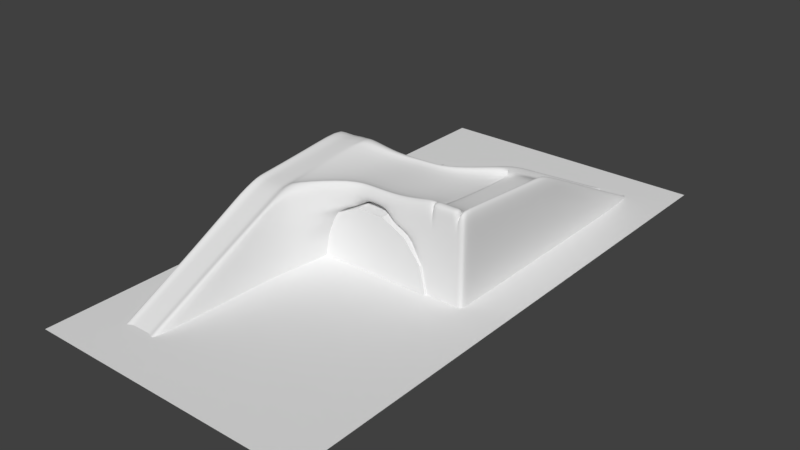 # Source: Obstacles.blend  (saved by Blender 2.79.0; exported with 4.5.12 LTS)
import bpy
from mathutils import Matrix  # noqa: F401  (used for matrix-valued properties, if any)

bpy.ops.wm.read_factory_settings(use_empty=True)
scene = bpy.context.scene
scene.name = 'Scene'

# ---- collections
col_collection_1 = bpy.data.collections.new('Collection 1'); scene.collection.children.link(col_collection_1)
col_collection_1.hide_render = True
col_collection_1.hide_viewport = True
col_collection_2 = bpy.data.collections.new('Collection 2'); scene.collection.children.link(col_collection_2)
col_collection_2.hide_render = True
col_collection_2.hide_viewport = True
col_collection_7 = bpy.data.collections.new('Collection 7'); scene.collection.children.link(col_collection_7)
col_collection_7.hide_render = True
col_collection_7.hide_viewport = True
col_collection_8 = bpy.data.collections.new('Collection 8'); scene.collection.children.link(col_collection_8)
col_collection_8.hide_render = True
col_collection_8.hide_viewport = True
col_collection_9 = bpy.data.collections.new('Collection 9'); scene.collection.children.link(col_collection_9)
col_collection_9.hide_render = True
col_collection_9.hide_viewport = True
col_collection_10 = bpy.data.collections.new('Collection 10'); scene.collection.children.link(col_collection_10)
col_collection_10.hide_render = True
col_collection_10.hide_viewport = True
col_collection_14 = bpy.data.collections.new('Collection 14'); scene.collection.children.link(col_collection_14)
col_collection_14.hide_render = True
col_collection_14.hide_viewport = True
col_collection_15 = bpy.data.collections.new('Collection 15'); scene.collection.children.link(col_collection_15)
col_collection_15.hide_render = True
col_collection_15.hide_viewport = True
col_collection_16 = bpy.data.collections.new('Collection 16'); scene.collection.children.link(col_collection_16)
col_collection_16.hide_render = True
col_collection_16.hide_viewport = True
col_collection_17 = bpy.data.collections.new('Collection 17'); scene.collection.children.link(col_collection_17)
col_collection_17.hide_render = True
col_collection_17.hide_viewport = True
col_collection_18 = bpy.data.collections.new('Collection 18'); scene.collection.children.link(col_collection_18)
col_collection_18.hide_render = True
col_collection_18.hide_viewport = True
col_collection_19 = bpy.data.collections.new('Collection 19'); scene.collection.children.link(col_collection_19)
col_collection_20 = bpy.data.collections.new('Collection 20'); scene.collection.children.link(col_collection_20)
col_collection_20.hide_render = True
col_collection_20.hide_viewport = True

# ---- materials (node trees are filled in below, after node groups)
mat_mazefloor = bpy.data.materials.new('MazeFloor')
mat_mazefloor.alpha_threshold = 0.0
mat_mazefloor.use_transparent_shadow = False
mat_mazefloor.roughness = 0.5
mat_mazedefault = bpy.data.materials.new('MazeDefault')
mat_mazedefault.alpha_threshold = 0.0
mat_mazedefault.use_transparent_shadow = False
mat_mazedefault.roughness = 0.5
mat_mazedefault.line_color = (0.0, 0.0, 0.0, 1.0)

# ---- material node trees

# ---- world
world_world = bpy.data.worlds.new('World'); scene.world = world_world
world_world.color = (0.05088, 0.05088, 0.05088)
world_world.use_sun_shadow = False
world_world.sun_shadow_jitter_overblur = 0.0
world_world.cycles.sampling_method = 'MANUAL'

# ---- meshes
me_floormesh_001 = bpy.data.meshes.new('FloorMESH.001')
me_floormesh_001.from_pydata([(3.5, 3.5, 1.0), (3.5, -3.5, 1.0), (-3.5, -3.5, 1.0), (-3.5, 3.5, 1.0)], [], [(0, 3, 2, 1)])
_uv = me_floormesh_001.uv_layers.new(name='UVMap')
_uv.uv.foreach_set('vector', [0.998, 0.002004, 0.002004, 0.002004, 0.002004, 0.998, 0.998, 0.998])
me_floormesh_001.materials.append(mat_mazefloor)
me_floormesh_001.use_remesh_preserve_volume = False
me_floormesh_001.use_remesh_preserve_attributes = False
me_floormesh_001.use_mirror_vertex_groups = False
me_floormesh_001.update()
me_walloutercornermesh_001 = bpy.data.meshes.new('WallOuterCornerMESH.001')
me_walloutercornermesh_001.from_pydata([(-1.0, -3.5, 1.0), (-1.0, -1.0, 1.0), (-1.293, -1.293, 1.029), (-1.293, -3.5, 1.029), (-1.574, -1.574, 1.114), (-1.574, -3.5, 1.114), (-2.386, -3.5, 1.926), (-2.386, -2.386, 1.926), (-2.471, -3.5, 2.207), (-2.471, -2.471, 2.207), (-2.247, -2.247, 1.667), (-2.247, -3.5, 1.667), (-1.833, -1.833, 1.253), (-2.061, -3.5, 1.439), (-1.833, -3.5, 1.253), (-3.5, -2.247, 1.667), (-2.061, -2.061, 1.439), (-3.5, -2.061, 1.439), (-3.5, -2.386, 1.926), (-3.5, -1.833, 1.253), (-3.5, -1.0, 1.0), (-3.5, -1.293, 1.029), (-3.5, -2.471, 2.207), (-3.5, -1.574, 1.114)], [], [(16, 10, 11, 13), (10, 7, 6, 11), (1, 2, 3, 0), (16, 13, 14, 12), (4, 12, 14, 5), (2, 4, 5, 3), (2, 1, 20, 21), (12, 4, 23, 19), (16, 12, 19, 17), (7, 10, 15, 18), (4, 2, 21, 23), (9, 7, 18, 22), (10, 16, 17, 15), (7, 9, 8, 6)])
_uv = me_walloutercornermesh_001.uv_layers.new(name='UVMap')
_uv.uv.foreach_set('vector', [0.9365, 0.876, 0.876, 0.876, 0.876, 0.999, 0.9365, 0.999, 0.749, 0.999, 0.749, 0.9385, 0.626, 0.9385, 0.626, 0.999, 0.9365, 0.001001, 0.876, 0.001001, 0.876, 0.249, 0.9365, 0.249, 0.501, 0.999, 0.624, 0.999, 0.624, 0.9385, 0.501, 0.9385, 0.999, 0.751, 0.9385, 0.751, 0.9385, 0.874, 0.999, 0.874, 0.624, 0.8115, 0.624, 0.751, 0.376, 0.751, 0.376, 0.8115, 0.624, 0.874, 0.624, 0.8135, 0.376, 0.8135, 0.376, 0.874, 0.999, 0.626, 0.9385, 0.626, 0.9385, 0.749, 0.999, 0.749, 0.499, 0.999, 0.499, 0.9385, 0.376, 0.9385, 0.376, 0.999, 0.999, 0.501, 0.9385, 0.501, 0.9385, 0.624, 0.999, 0.624, 0.9365, 0.251, 0.876, 0.251, 0.876, 0.499, 0.9365, 0.499, 0.374, 0.999, 0.374, 0.9385, 0.251, 0.9385, 0.251, 0.999, 0.999, 0.376, 0.9385, 0.376, 0.9385, 0.499, 0.999, 0.499, 0.249, 0.999, 0.249, 0.9385, 0.126, 0.9385, 0.126, 0.999])
me_walloutercornermesh_001.materials.append(mat_mazedefault)
me_walloutercornermesh_001.use_remesh_preserve_volume = False
me_walloutercornermesh_001.use_remesh_preserve_attributes = False
me_walloutercornermesh_001.use_mirror_vertex_groups = False
me_walloutercornermesh_001.update()
me_wallmesh_001 = bpy.data.meshes.new('WallMesh.001')
me_wallmesh_001.from_pydata([(-2.247, 3.5, 1.667), (-2.247, -3.5, 1.667), (-2.061, 3.5, 1.439), (-2.061, -3.5, 1.439), (-2.386, 3.5, 1.926), (-2.386, -3.5, 1.926), (-1.833, 3.5, 1.253), (-1.833, -3.5, 1.253), (-1.0, 3.5, 1.0), (-1.0, -3.5, 1.0), (-1.293, 3.5, 1.029), (-1.293, -3.5, 1.029), (-2.471, -3.5, 2.207), (-2.471, 3.5, 2.207), (-1.574, 3.5, 1.114), (-1.574, -3.5, 1.114)], [], [(10, 11, 9, 8), (6, 7, 15, 14), (2, 3, 7, 6), (4, 5, 1, 0), (14, 15, 11, 10), (13, 12, 5, 4), (0, 1, 3, 2)])
me_wallmesh_001.materials.append(mat_mazedefault)
me_wallmesh_001.use_remesh_preserve_volume = False
me_wallmesh_001.use_remesh_preserve_attributes = False
me_wallmesh_001.use_mirror_vertex_groups = False
me_wallmesh_001.update()
me_walloutercornermkiimesh = bpy.data.meshes.new('WallOuterCornerMKIIMESH')
me_walloutercornermkiimesh.from_pydata([(-2.471, -3.5, 1.0), (-2.471, -2.471, 1.0), (-2.5, -3.5, 5.0), (-3.5, -3.5, 5.0), (-3.5, -2.471, 1.0), (-3.5, -2.5, 5.0), (-2.5, -2.5, 5.0), (-2.471, -3.5, -1.192e-07), (-3.5, -2.471, -5.96e-08), (-3.5, -3.5, 0.0), (-3.5, -3.5, 1.0), (3.5, -3.5, 0.0), (3.5, -3.5, 1.0), (-3.5, 3.5, 0.0), (3.5, 3.5, 0.0), (3.5, 3.5, 1.0), (-3.5, 3.5, 1.0), (7.153e-07, 3.5, 0.0), (7.153e-07, 3.5, 1.0), (-2.384e-07, -3.5, 1.0), (-2.384e-07, -3.5, -1.49e-07), (2.384e-07, -1.0, 1.0)], [], [(6, 1, 4, 5), (6, 2, 0, 1), (2, 6, 5, 3), (0, 2, 3, 10), (7, 0, 10, 9), (4, 10, 3, 5), (8, 9, 10, 4), (17, 18, 15, 14), (15, 12, 11, 14), (13, 16, 18, 17), (16, 13, 8, 4), (1, 0, 19, 21), (7, 20, 19, 0), (18, 16, 4, 1, 21), (19, 20, 11, 12), (19, 12, 15, 18, 21)])
me_walloutercornermkiimesh.polygons.foreach_set('material_index', [0, 0, 0, 0, 0, 0, 0, 0, 0, 0, 0, 1, 0, 1, 0, 1])
_uv = me_walloutercornermkiimesh.uv_layers.new(name='UVMap')
_uv.uv.foreach_set('vector', [0.874, 0.499, 0.874, 0.251, 0.751, 0.251, 0.751, 0.499, 0.249, 0.874, 0.249, 0.751, 0.001001, 0.751, 0.001001, 0.874, 0.374, 0.751, 0.251, 0.751, 0.251, 0.874, 0.374, 0.874, 0.874, 0.749, 0.874, 0.501, 0.751, 0.501, 0.751, 0.749, 0.501, 0.499, 0.749, 0.499, 0.749, 0.376, 0.501, 0.376, 0.624, 0.001001, 0.501, 0.001001, 0.501, 0.249, 0.624, 0.249, 0.749, 0.374, 0.749, 0.251, 0.501, 0.251, 0.501, 0.374, 0.749, 0.001001, 0.626, 0.001001, 0.626, 0.249, 0.749, 0.249, 0.499, 0.501, 0.499, 0.624, 0.001001, 0.624, 0.001001, 0.501, 0.874, 0.001001, 0.751, 0.001001, 0.751, 0.249, 0.874, 0.249, 0.499, 0.749, 0.001001, 0.749, 0.001001, 0.626, 0.499, 0.626, 0.624, 0.749, 0.624, 0.501, 0.501, 0.501, 0.501, 0.749, 0.749, 0.751, 0.626, 0.751, 0.626, 0.874, 0.749, 0.874, 0.499, 0.249, 0.001001, 0.249, 0.001001, 0.001001, 0.3567, 0.001001, 0.499, 0.001001, 0.626, 0.501, 0.749, 0.501, 0.749, 0.749, 0.626, 0.749, 0.499, 0.499, 0.001001, 0.499, 0.001001, 0.251, 0.499, 0.251, 0.499, 0.4104])
me_walloutercornermkiimesh.materials.append(mat_mazedefault)
me_walloutercornermkiimesh.materials.append(mat_mazefloor)
me_walloutercornermkiimesh.use_remesh_preserve_volume = False
me_walloutercornermkiimesh.use_remesh_preserve_attributes = False
me_walloutercornermkiimesh.use_mirror_vertex_groups = False
me_walloutercornermkiimesh.update()
me_xcrossmkiimesh = bpy.data.meshes.new('XCrossMKIIMESH')
me_xcrossmkiimesh.from_pydata([(3.5, -2.471, 1.0), (2.471, -2.471, 1.0), (-2.384e-07, -3.5, -1.49e-07), (-2.384e-07, -3.5, 1.0), (3.5, -2.5, 5.0), (3.5, -3.5, 5.0), (2.471, -3.5, 1.0), (2.5, -3.5, 5.0), (2.5, -2.5, 5.0), (3.5, -2.471, -1.192e-07), (2.471, -3.5, -5.96e-08), (-2.471, 3.5, 1.0), (-2.471, 2.471, 1.0), (-2.5, 3.5, 5.0), (-3.5, 3.5, 5.0), (-3.5, 2.471, 1.0), (-3.5, 2.5, 5.0), (-2.5, 2.5, 5.0), (-2.471, 3.5, -1.192e-07), (-3.5, 2.471, -5.96e-08), (-3.5, 3.5, 0.0), (-3.5, 3.5, 1.0), (3.5, -3.5, 0.0), (3.5, -3.5, 1.0), (0.0, 2.384e-07, 1.0), (3.5, 0.0, 1.0), (3.5, 0.0, -1.49e-07), (-3.5, -3.5, 1.0), (-3.5, -3.5, 0.0), (-3.5, -2.471, -5.96e-08), (-2.471, -3.5, -1.192e-07), (-2.5, -2.5, 5.0), (-3.5, -2.5, 5.0), (-3.5, -2.471, 1.0), (-3.5, -3.5, 5.0), (-2.5, -3.5, 5.0), (-2.471, -2.471, 1.0), (-2.471, -3.5, 1.0), (3.5, 3.5, 1.0), (3.5, 3.5, 0.0), (2.471, 3.5, -5.96e-08), (3.5, 2.471, -1.192e-07), (2.5, 2.5, 5.0), (2.5, 3.5, 5.0), (2.471, 3.5, 1.0), (3.5, 3.5, 5.0), (3.5, 2.5, 5.0), (-2.384e-07, 3.5, 1.0), (-2.384e-07, 3.5, -1.49e-07), (-3.5, 0.0, 1.0), (-3.5, 0.0, -8.941e-08), (2.471, 2.471, 1.0), (3.5, 2.471, 1.0)], [], [(1, 0, 25, 24), (10, 22, 23, 6), (18, 11, 47, 48), (9, 26, 25, 0), (9, 0, 23, 22), (36, 37, 3, 24), (3, 2, 10, 6), (8, 4, 0, 1), (4, 8, 7, 5), (35, 31, 32, 34), (30, 37, 27, 28), (8, 1, 6, 7), (31, 35, 37, 36), (31, 36, 33, 32), (30, 2, 3, 37), (0, 4, 5, 23), (33, 27, 34, 32), (37, 35, 34, 27), (29, 28, 27, 33), (24, 3, 6, 1), (42, 43, 44, 51), (17, 16, 15, 12), (17, 12, 11, 13), (6, 23, 5, 7), (13, 14, 16, 17), (24, 49, 33, 36), (11, 21, 14, 13), (18, 20, 21, 11), (15, 16, 14, 21), (19, 15, 21, 20), (52, 38, 45, 46), (24, 51, 44, 47), (49, 50, 29, 33), (46, 45, 43, 42), (42, 51, 52, 46), (41, 52, 25, 26), (51, 24, 25, 52), (47, 44, 40, 48), (40, 44, 38, 39), (12, 24, 47, 11), (44, 43, 45, 38), (24, 12, 15, 49), (41, 39, 38, 52), (49, 15, 19, 50)])
me_xcrossmkiimesh.polygons.foreach_set('material_index', [1, 0, 0, 0, 0, 1, 0, 0, 0, 0, 0, 0, 0, 0, 0, 0, 0, 0, 0, 1, 0, 0, 0, 0, 0, 1, 0, 0, 0, 0, 0, 1, 0, 0, 0, 0, 1, 0, 0, 1, 0, 1, 0, 0])
_uv = me_xcrossmkiimesh.uv_layers.new(name='UVMap')
_uv.uv.foreach_set('vector', [0.3067, 0.2953, 0.1528, 0.2973, 0.3856, 0.07508, 0.3087, 0.2232, 0.1548, 0.5175, 0.1548, 0.4454, 0.3067, 0.4454, 0.3067, 0.5175, 0.1528, 0.2212, 0.1528, 0.2973, 0.6164, 0.7397, 0.6164, 0.6677, 0.1528, 0.2212, 0.6164, 0.6677, 0.6164, 0.7397, 0.1528, 0.2973, 0.1528, 0.2212, 0.001001, 0.2212, 0.001001, 0.1491, 0.1528, 0.1491, 0.3067, 0.2953, 0.1528, 0.2973, 0.3856, 0.07508, 0.3087, 0.2232, 0.3856, 0.7768, 0.4605, 0.7768, 0.1548, 0.5175, 0.3067, 0.5175, 0.001001, 0.3694, 0.001001, 0.2973, 0.1528, 0.2973, 0.1528, 0.3694, 0.1528, 0.8158, 0.1528, 0.8879, 0.07792, 0.8879, 0.07792, 0.8158, 0.1528, 0.8158, 0.1528, 0.8879, 0.07792, 0.8879, 0.07792, 0.8158, 0.1528, 0.2212, 0.001001, 0.2212, 0.001001, 0.1491, 0.1528, 0.1491, 0.3067, 0.1491, 0.3067, 0.2953, 0.2318, 0.2953, 0.2318, 0.1491, 0.001001, 0.3694, 0.001001, 0.2973, 0.1528, 0.2973, 0.1528, 0.3694, 0.3067, 0.1491, 0.3067, 0.2953, 0.2318, 0.2953, 0.2318, 0.1491, 0.1528, 0.2212, 0.6164, 0.6677, 0.6164, 0.7397, 0.1528, 0.2973, 0.2298, 0.001001, 0.2298, 0.1471, 0.1548, 0.1471, 0.1548, 0.001001, 0.1528, 0.1471, 0.07792, 0.1471, 0.07792, 0.001001, 0.1528, 0.001001, 0.2298, 0.001001, 0.2298, 0.1471, 0.1548, 0.1471, 0.1548, 0.001001, 0.1548, 0.5175, 0.1548, 0.4454, 0.3067, 0.4454, 0.3067, 0.5175, 0.3087, 0.2232, 0.3856, 0.7768, 0.2318, 0.2953, 0.3067, 0.2953, 0.3067, 0.1491, 0.2318, 0.1491, 0.2318, 0.2953, 0.3067, 0.2953, 0.3067, 0.1491, 0.2318, 0.1491, 0.2318, 0.2953, 0.3067, 0.2953, 0.001001, 0.3694, 0.1528, 0.3694, 0.1528, 0.2973, 0.001001, 0.2973, 0.1528, 0.1471, 0.07792, 0.1471, 0.07792, 0.001001, 0.1528, 0.001001, 0.1528, 0.8158, 0.07792, 0.8158, 0.07792, 0.8879, 0.1528, 0.8879, 0.3087, 0.2232, 0.3856, 0.7768, 0.2318, 0.2953, 0.3067, 0.2953, 0.2298, 0.001001, 0.1548, 0.001001, 0.1548, 0.1471, 0.2298, 0.1471, 0.1528, 0.2212, 0.1528, 0.1491, 0.001001, 0.1491, 0.001001, 0.2212, 0.1528, 0.1471, 0.1528, 0.001001, 0.07792, 0.001001, 0.07792, 0.1471, 0.1548, 0.5175, 0.3067, 0.5175, 0.3067, 0.4454, 0.1548, 0.4454, 0.2298, 0.001001, 0.1548, 0.001001, 0.1548, 0.1471, 0.2298, 0.1471, 0.3087, 0.2232, 0.3067, 0.2953, 0.2318, 0.2953, 0.3856, 0.7768, 0.3856, 0.7768, 0.4605, 0.7768, 0.1548, 0.5175, 0.3067, 0.5175, 0.1528, 0.8158, 0.07792, 0.8158, 0.07792, 0.8879, 0.1528, 0.8879, 0.001001, 0.3694, 0.1528, 0.3694, 0.1528, 0.2973, 0.001001, 0.2973, 0.1528, 0.2212, 0.1528, 0.2973, 0.6164, 0.7397, 0.6164, 0.6677, 0.3067, 0.2953, 0.3087, 0.2232, 0.3856, 0.07508, 0.1528, 0.2973, 0.3856, 0.7768, 0.3067, 0.5175, 0.1548, 0.5175, 0.4605, 0.7768, 0.1548, 0.5175, 0.3067, 0.5175, 0.3067, 0.4454, 0.1548, 0.4454, 0.3067, 0.2953, 0.3087, 0.2232, 0.3856, 0.07508, 0.1528, 0.2973, 0.1528, 0.1471, 0.1528, 0.001001, 0.07792, 0.001001, 0.07792, 0.1471, 0.3087, 0.2232, 0.3067, 0.2953, 0.2318, 0.2953, 0.3856, 0.7768, 0.1528, 0.2212, 0.1528, 0.1491, 0.001001, 0.1491, 0.001001, 0.2212, 0.3856, 0.7768, 0.3067, 0.5175, 0.1548, 0.5175, 0.4605, 0.7768])
me_xcrossmkiimesh.materials.append(mat_mazedefault)
me_xcrossmkiimesh.materials.append(mat_mazefloor)
me_xcrossmkiimesh.use_remesh_preserve_volume = False
me_xcrossmkiimesh.use_remesh_preserve_attributes = False
me_xcrossmkiimesh.use_mirror_vertex_groups = False
me_xcrossmkiimesh.update()
me_wallcornermkiimesh = bpy.data.meshes.new('WallCornerMKIIMESH')
me_wallcornermkiimesh.from_pydata([(-3.5, -3.5, 5.0), (-3.5, 3.5, 5.0), (-1.0, -3.5, 1.0), (-2.471, 2.471, 1.0), (-2.471, -3.5, 1.0), (-2.5, -3.5, 5.0), (3.5, 3.5, 5.0), (3.5, 1.0, 1.0), (3.5, 2.471, 1.0), (3.5, 2.5, 5.0), (-2.5, 2.5, 5.0), (-3.5, -3.5, 0.0), (-3.5, 3.5, 0.0), (3.5, 3.5, 0.0), (-1.0, -3.5, -8.941e-08), (-2.471, -3.5, -5.96e-08), (-3.5, -3.5, 1.0), (3.5, 1.0, -8.941e-08), (3.5, 2.471, -5.96e-08), (3.5, 3.5, 1.0), (3.5, -3.5, 1.0), (3.5, -3.5, 0.0)], [], [(10, 1, 0, 5), (10, 5, 4, 3), (3, 8, 9, 10), (1, 10, 9, 6), (1, 6, 19, 13, 12), (0, 1, 12, 11, 16), (0, 16, 4, 5), (4, 16, 11, 15), (8, 19, 6, 9), (19, 8, 18, 13), (20, 7, 8, 3, 4, 2), (14, 21, 20, 2, 4, 15), (7, 20, 21, 17, 18, 8)])
me_wallcornermkiimesh.polygons.foreach_set('material_index', [0, 0, 0, 0, 0, 0, 0, 0, 0, 0, 1, 0, 0])
_uv = me_wallcornermkiimesh.uv_layers.new(name='UVMap')
_uv.uv.foreach_set('vector', [0.8172, 0.001001, 0.7283, 0.001001, 0.7283, 0.3626, 0.8172, 0.3626, 0.3646, 0.5445, 0.7263, 0.5445, 0.7263, 0.3646, 0.3646, 0.3646, 0.3646, 0.7263, 0.7263, 0.7263, 0.7263, 0.5465, 0.3646, 0.5465, 0.3626, 0.8172, 0.3626, 0.7283, 0.001001, 0.7283, 0.001001, 0.8172, 0.3626, 0.3646, 0.3626, 0.7263, 0.1818, 0.7263, 0.001001, 0.7263, 0.001001, 0.3646, 0.3626, 0.3626, 0.001001, 0.3626, 0.001001, 0.001001, 0.3626, 0.001001, 0.3626, 0.1818, 0.3646, 0.9535, 0.5445, 0.9535, 0.5445, 0.9101, 0.3646, 0.9101, 0.8172, 0.7283, 0.7737, 0.7283, 0.7737, 0.9081, 0.8172, 0.9081, 0.7717, 0.7283, 0.7283, 0.7283, 0.7283, 0.9081, 0.7717, 0.9081, 0.7263, 0.9535, 0.7263, 0.9101, 0.5465, 0.9101, 0.5465, 0.9535, 0.7263, 0.001001, 0.7263, 0.7263, 0.3646, 0.7263, 0.7263, 0.3646, 0.7263, 0.3626, 0.7263, 0.3626, 0.9555, 0.001001, 0.9555, 0.3626, 0.999, 0.3626, 0.8172, 0.7283, 0.8172, 0.9081, 0.9555, 0.001001, 0.3646, 0.9081, 0.7263, 0.9081, 0.7263, 0.8646, 0.5465, 0.9101, 0.7263, 0.9101, 0.3646, 0.9081])
me_wallcornermkiimesh.materials.append(mat_mazedefault)
me_wallcornermkiimesh.materials.append(mat_mazefloor)
me_wallcornermkiimesh.use_remesh_preserve_volume = False
me_wallcornermkiimesh.use_remesh_preserve_attributes = False
me_wallcornermkiimesh.use_mirror_vertex_groups = False
me_wallcornermkiimesh.update()
me_wallmkiimesh = bpy.data.meshes.new('WallMKIIMesh')
me_wallmkiimesh.from_pydata([(3.5, 3.5, 0.0), (3.5, -3.5, 0.0), (-3.5, -3.5, 0.0), (-3.5, 3.5, 0.0), (3.5, 3.5, 1.0), (3.5, -3.5, 1.0), (-3.5, -3.5, 5.0), (-3.5, 3.5, 5.0), (-2.471, 3.5, 1.0), (-2.471, -3.5, 1.0), (-2.5, 3.5, 5.0), (-2.5, -3.5, 5.0)], [], [(0, 1, 2, 3), (10, 7, 6, 11), (0, 4, 5, 1), (2, 6, 7, 3), (6, 2, 9, 11), (7, 10, 8, 3), (10, 11, 9, 8), (4, 0, 3, 8), (5, 9, 2, 1), (4, 8, 9, 5)])
me_wallmkiimesh.polygons.foreach_set('material_index', [0, 0, 0, 0, 0, 0, 0, 0, 0, 1])
me_wallmkiimesh.materials.append(mat_mazedefault)
me_wallmkiimesh.materials.append(mat_mazefloor)
me_wallmkiimesh.use_remesh_preserve_volume = False
me_wallmkiimesh.use_remesh_preserve_attributes = False
me_wallmkiimesh.use_mirror_vertex_groups = False
me_wallmkiimesh.update()
me_deadendmkiimesh = bpy.data.meshes.new('DeadEndMKIIMESH')
me_deadendmkiimesh.from_pydata([(3.5, 3.5, 5.0), (3.5, -3.5, 5.0), (2.471, -3.5, 1.0), (2.5, -3.5, 5.0), (2.5, 3.5, 5.0), (3.5, 3.5, 0.0), (3.5, -3.5, 0.0), (-3.5, -3.5, 5.0), (-3.5, 3.5, 5.0), (-2.5, 4.768e-07, 1.0), (-2.471, -3.5, 1.0), (2.5, 4.768e-07, 1.0), (-2.5, 3.5, 5.0), (-2.5, -3.5, 5.0), (-3.5, -3.5, 0.0), (-3.5, 3.5, 0.0), (3.5, -2.384e-07, 5.0), (2.5, 4.768e-07, 5.0), (3.5, -2.384e-07, 0.0), (-3.5, 4.768e-07, 5.0), (-2.5, 4.768e-07, 5.0), (-3.5, 4.768e-07, 0.0), (2.471, -3.5, 5.96e-08), (-2.471, -3.5, 5.96e-08)], [], [(11, 2, 3, 17), (16, 17, 3, 1), (16, 1, 6, 18), (20, 19, 7, 13), (20, 13, 10, 9), (19, 8, 15, 21), (7, 19, 21, 14), (12, 8, 19, 20), (0, 16, 18, 5), (0, 4, 17, 16), (17, 20, 9, 11), (4, 12, 20, 17), (0, 5, 15, 8, 12, 4), (22, 2, 10, 23), (11, 9, 10, 2), (7, 14, 23, 10, 13), (2, 22, 6, 1, 3)])
me_deadendmkiimesh.polygons.foreach_set('material_index', [0, 0, 0, 0, 0, 0, 0, 0, 0, 0, 0, 0, 0, 0, 1, 0, 0])
_uv = me_deadendmkiimesh.uv_layers.new(name='UVMap')
_uv.uv.foreach_set('vector', [0.7609, 0.5465, 0.5724, 0.5465, 0.5724, 0.7263, 0.7609, 0.7263, 0.9514, 0.3646, 0.9058, 0.3646, 0.9058, 0.5445, 0.9514, 0.5445, 0.7609, 0.5445, 0.7609, 0.3646, 0.382, 0.3646, 0.382, 0.5445, 0.9038, 0.5465, 0.8581, 0.5465, 0.8581, 0.7263, 0.9038, 0.7263, 0.1895, 0.7283, 0.001001, 0.7283, 0.001001, 0.9081, 0.1895, 0.9081, 0.5704, 0.001001, 0.382, 0.001001, 0.382, 0.3626, 0.5704, 0.3626, 0.5704, 0.5465, 0.382, 0.5465, 0.382, 0.9081, 0.5704, 0.9081, 0.1895, 0.9535, 0.1895, 0.9101, 0.001001, 0.9101, 0.001001, 0.9535, 0.9514, 0.001001, 0.7629, 0.001001, 0.7629, 0.3626, 0.9514, 0.3626, 0.9514, 0.8626, 0.9514, 0.8192, 0.7629, 0.8192, 0.7629, 0.8626, 0.38, 0.3646, 0.001001, 0.3646, 0.001001, 0.7263, 0.38, 0.7263, 0.7609, 0.3626, 0.7609, 0.001001, 0.5724, 0.001001, 0.5724, 0.3626, 0.001001, 0.001001, 0.38, 0.001001, 0.38, 0.3626, 0.001001, 0.3626, 0.001001, 0.311, 0.001001, 0.05266, 0.5724, 0.7283, 0.5724, 0.7475, 0.001001, 0.9081, 0.7629, 0.7263, 0.7609, 0.5465, 0.1895, 0.9081, 0.001001, 0.9081, 0.5724, 0.5465, 0.8085, 0.3646, 0.8085, 0.7263, 0.7629, 0.7263, 0.7629, 0.5666, 0.7642, 0.3646, 0.5724, 0.7475, 0.5724, 0.7283, 0.9514, 0.7283, 0.9514, 0.7717, 0.583, 0.7717])
me_deadendmkiimesh.materials.append(mat_mazedefault)
me_deadendmkiimesh.materials.append(mat_mazefloor)
me_deadendmkiimesh.use_remesh_preserve_volume = False
me_deadendmkiimesh.use_remesh_preserve_attributes = False
me_deadendmkiimesh.use_mirror_vertex_groups = False
me_deadendmkiimesh.update()
me_solidblockmesh = bpy.data.meshes.new('SolidBlockMESH')
me_solidblockmesh.from_pydata([(3.5, 3.5, 5.0), (3.5, -3.5, 5.0), (-3.5, -3.5, 5.0), (-3.5, 3.5, 5.0), (3.5, 3.5, 0.0), (3.5, -3.5, 0.0), (-3.5, -3.5, 0.0), (-3.5, 3.5, 0.0)], [], [(0, 3, 2, 1), (2, 6, 5, 1), (1, 5, 4, 0), (3, 7, 6, 2), (0, 4, 7, 3)])
_uv = me_solidblockmesh.uv_layers.new(name='UVMap')
_uv.uv.foreach_set('vector', [0.499, 0.6677, 0.001001, 0.6677, 0.001001, 0.999, 0.499, 0.999, 0.499, 0.001001, 0.001001, 0.001001, 0.001001, 0.3323, 0.499, 0.3323, 0.499, 0.3343, 0.001001, 0.3343, 0.001001, 0.6657, 0.499, 0.6657, 0.999, 0.001001, 0.501, 0.001001, 0.501, 0.3323, 0.999, 0.3323, 0.999, 0.3343, 0.501, 0.3343, 0.501, 0.6657, 0.999, 0.6657])
me_solidblockmesh.materials.append(mat_mazedefault)
me_solidblockmesh.use_remesh_preserve_volume = False
me_solidblockmesh.use_remesh_preserve_attributes = False
me_solidblockmesh.use_mirror_vertex_groups = False
me_solidblockmesh.update()
me_wallopeningmkiimesh = bpy.data.meshes.new('WallOpeningMKIIMESH')
me_wallopeningmkiimesh.from_pydata([(-1.0, -3.5, 1.0), (-3.5, -2.386, -8.941e-08), (-1.0, -1.0, 1.0), (-1.293, -1.293, 1.0), (-1.293, -3.5, 1.0), (-1.574, -1.574, 1.0), (-1.574, -3.5, 1.0), (-2.386, -3.5, 1.0), (-2.386, -2.386, 1.0), (-2.471, -3.5, 1.0), (-2.471, -2.471, 1.0), (-2.247, -2.247, 1.0), (-2.247, -3.5, 1.0), (-2.5, -3.5, 5.0), (-1.833, -1.833, 1.0), (-2.061, -3.5, 1.0), (-1.833, -3.5, 1.0), (-3.5, -3.5, 5.0), (-3.5, -2.247, 1.0), (-2.061, -2.061, 1.0), (-3.5, -2.061, 1.0), (-3.5, -2.386, 1.0), (-3.5, -1.833, 1.0), (-3.5, -1.0, 1.0), (-3.5, -1.293, 1.0), (-3.5, -2.471, 1.0), (-3.5, -1.574, 1.0), (-3.5, -2.5, 5.0), (-2.5, -2.5, 5.0), (-3.5, -2.247, -7.451e-08), (-3.5, -2.061, -7.823e-08), (-3.5, -1.833, -7.451e-08), (-1.0, -3.5, -1.49e-07), (-1.293, -3.5, -1.49e-07), (-1.574, -3.5, -1.49e-07), (-2.386, -3.5, -1.49e-07), (-2.471, -3.5, -1.192e-07), (-2.247, -3.5, -1.341e-07), (-2.061, -3.5, -1.341e-07), (-1.833, -3.5, -1.341e-07), (-3.5, -1.0, -8.941e-08), (-3.5, -1.293, -8.941e-08), (-3.5, -2.471, -5.96e-08), (-3.5, -1.574, -8.941e-08), (-3.5, -3.5, 0.0), (-3.5, -3.5, 1.0), (1.0, -1.0, 1.0), (1.0, -3.5, 1.0), (1.293, -1.293, 1.0), (1.293, -3.5, 1.0), (1.574, -1.574, 1.0), (1.574, -3.5, 1.0), (2.386, -3.5, 1.0), (2.386, -2.386, 1.0), (2.471, -3.5, 1.0), (2.471, -2.471, 1.0), (2.247, -2.247, 1.0), (2.247, -3.5, 1.0), (2.5, -3.5, 5.0), (1.833, -1.833, 1.0), (2.061, -3.5, 1.0), (1.833, -3.5, 1.0), (3.5, -3.5, 5.0), (3.5, -2.247, 1.0), (2.061, -2.061, 1.0), (3.5, -2.061, 1.0), (3.5, -2.386, 1.0), (3.5, -1.833, 1.0), (3.5, -1.0, 1.0), (3.5, -1.293, 1.0), (3.5, -2.471, 1.0), (3.5, -1.574, 1.0), (3.5, -2.5, 5.0), (2.5, -2.5, 5.0), (2.471, -3.5, -1.192e-07), (1.574, -3.5, -1.49e-07), (2.386, -3.5, -1.49e-07), (1.0, -3.5, -1.49e-07), (1.293, -3.5, -1.49e-07), (3.5, -3.5, 0.0), (3.5, -2.247, -5.96e-08), (3.5, -2.061, -5.96e-08), (3.5, -2.386, -5.96e-08), (3.5, -1.833, -5.96e-08), (3.5, -1.0, -1.192e-07), (3.5, -1.293, -1.192e-07), (3.5, -3.5, 1.0), (3.5, -2.471, -6.333e-08), (3.5, -1.574, -1.192e-07), (2.247, -3.5, -1.341e-07), (2.061, -3.5, -1.341e-07), (1.833, -3.5, -1.341e-07), (2.384e-07, 1.0, 1.0), (3.5, 1.0, 1.0), (2.384e-07, -7.153e-07, 1.0), (-3.5, 1.0, 1.0), (-3.5, 3.5, 0.0), (3.5, 3.5, 0.0), (3.5, 1.0, -1.192e-07), (3.5, 3.5, 1.0), (-3.5, 1.0, -8.941e-08), (-3.5, 3.5, 1.0), (7.153e-07, 3.5, 0.0), (7.153e-07, 3.5, 1.0), (-2.384e-07, -3.5, 1.0), (-2.384e-07, -3.5, -1.49e-07), (2.384e-07, -1.0, 1.0), (-3.5, -2.384e-07, 1.0), (-3.5, -2.384e-07, -8.941e-08), (3.5, -2.384e-07, -1.192e-07), (3.5, -2.384e-07, 1.0)], [], [(28, 10, 25, 27), (28, 13, 9, 10), (13, 28, 27, 17), (9, 13, 17, 45), (25, 45, 17, 27), (103, 101, 95, 107, 94, 92), (73, 72, 70, 55), (73, 55, 54, 58), (60, 57, 52, 54, 55, 53, 56, 64, 59, 50, 48, 46, 94, 106, 104, 47, 49, 51, 61), (58, 62, 72, 73), (70, 72, 62, 86), (54, 86, 62, 58), (93, 99, 103, 92, 94, 110), (15, 12, 7, 9, 45, 44, 36, 35, 37, 38, 39, 34, 33, 32, 105, 77, 78, 75, 91, 90, 89, 76, 74, 79, 86, 54, 52, 57, 60, 61, 51, 49, 47, 104, 0, 4, 6, 16), (63, 66, 70, 86, 79, 87, 82, 80, 81, 83, 88, 85, 84, 109, 98, 97, 99, 93, 110, 68, 69, 71, 67, 65), (95, 101, 96, 100, 108, 40, 41, 43, 31, 30, 29, 1, 42, 44, 45, 25, 21, 18, 20, 22, 26, 24, 23, 107), (3, 2, 94, 107, 23, 24, 26, 22, 20, 18, 21, 25, 10, 8, 11, 19, 14, 5), (19, 11, 8, 10, 9, 7, 12, 15, 16, 6, 4, 0, 104, 106, 94, 2, 3, 5, 14), (69, 68, 110, 94, 46, 48, 50, 59, 64, 56, 53, 55, 70, 66, 63, 65, 67, 71), (103, 99, 97, 102, 96, 101)])
me_wallopeningmkiimesh.polygons.foreach_set('material_index', [0, 0, 0, 0, 0, 1, 0, 0, 1, 0, 0, 0, 1, 0, 0, 0, 1, 1, 1, 0])
_uv = me_wallopeningmkiimesh.uv_layers.new(name='UVMap')
_uv.uv.foreach_set('vector', [0.499, 0.249, 0.499, 0.001001, 0.4385, 0.001001, 0.4385, 0.249, 0.499, 0.624, 0.499, 0.5635, 0.251, 0.5635, 0.251, 0.624, 0.999, 0.251, 0.9385, 0.251, 0.9385, 0.3115, 0.999, 0.3115, 0.6865, 0.499, 0.6865, 0.251, 0.626, 0.251, 0.626, 0.499, 0.624, 0.251, 0.5635, 0.251, 0.5635, 0.499, 0.624, 0.499, 0.249, 0.001001, 0.001001, 0.001001, 0.5615, 0.501, 0.501, 0.501, 0.501, 0.749, 0.249, 0.249, 0.5615, 0.001001, 0.501, 0.001001, 0.501, 0.249, 0.5615, 0.249, 0.251, 0.5615, 0.499, 0.5615, 0.499, 0.501, 0.251, 0.501, 0.8115, 0.001001, 0.499, 0.8115, 0.876, 0.751, 0.876, 0.8115, 0.9365, 0.8115, 0.376, 0.751, 0.751, 0.124, 0.749, 0.8115, 0.751, 0.249, 0.001001, 0.8135, 0.501, 0.499, 0.3135, 0.998, 0.373, 0.9385, 0.499, 0.626, 0.251, 0.626, 0.5615, 0.251, 0.124, 0.874, 0.8115, 0.126, 0.626, 0.751, 0.8115, 0.876, 0.751, 0.876, 0.751, 0.9365, 0.8115, 0.9365, 0.251, 0.4365, 0.499, 0.4365, 0.499, 0.376, 0.251, 0.376, 0.749, 0.251, 0.6885, 0.251, 0.6885, 0.499, 0.749, 0.499, 0.001001, 0.251, 0.001001, 0.499, 0.249, 0.499, 0.249, 0.6865, 0.249, 0.626, 0.001001, 0.626, 0.749, 0.626, 0.749, 0.501, 0.499, 0.749, 0.249, 0.8115, 0.249, 0.751, 0.126, 0.751, 0.376, 0.6885, 0.6885, 0.624, 0.6885, 0.749, 0.001001, 0.751, 0.626, 0.6865, 0.0635, 0.999, 0.9385, 0.124, 0.999, 0.126, 0.1865, 0.999, 0.876, 0.6865, 0.626, 0.9365, 0.876, 0.374, 0.876, 0.499, 0.376, 0.876, 0.501, 0.876, 0.251, 0.876, 0.126, 0.876, 0.126, 0.9365, 0.249, 0.9365, 0.374, 0.9365, 0.624, 0.9365, 0.499, 0.9365, 0.9365, 0.376, 0.9365, 0.251, 0.6865, 0.876, 0.9365, 0.626, 0.126, 0.9385, 0.9385, 0.1865, 0.999, 0.0635, 0.124, 0.9385, 0.6865, 0.5635, 0.124, 0.8115, 0.874, 0.376, 0.9365, 0.001001, 0.876, 0.249, 0.9365, 0.249, 0.9365, 0.126, 0.876, 0.124, 0.8135, 0.499, 0.8135, 0.624, 0.001001, 0.876, 0.626, 0.8135, 0.6885, 0.9365, 0.876, 0.749, 0.251, 0.9385, 0.1885, 0.999, 0.249, 0.501, 0.001001, 0.501, 0.001001, 0.5615, 0.249, 0.9385, 0.3115, 0.999, 0.9365, 0.6885, 0.749, 0.876, 0.749, 0.874, 0.124, 0.9365, 0.874, 0.501, 0.624, 0.249, 0.624, 0.001001, 0.5635, 0.001001, 0.0615, 0.9385, 0.999, 0.0615, 0.876, 0.9365, 0.8135, 0.9365, 0.5635, 0.501, 0.5635, 0.6885, 0.251, 0.6885, 0.5635, 0.6865, 0.8135, 0.749, 0.374, 0.8115, 0.374, 0.751, 0.251, 0.751, 0.874, 0.626, 0.624, 0.5635, 0.374, 0.749, 0.6865, 0.749, 0.6865, 0.5615, 0.874, 0.876, 0.9365, 0.876, 0.9385, 0.001001, 0.001001, 0.999, 0.499, 0.499, 0.499, 0.374, 0.499, 0.251, 0.251, 0.251, 0.251, 0.4385, 0.751, 0.374, 0.8135, 0.249, 0.251, 0.8135, 0.501, 0.751, 0.751, 0.499, 0.9385, 0.374, 0.999, 0.374, 0.999, 0.3135, 0.8115, 0.376, 0.624, 0.8115, 0.374, 0.874, 0.874, 0.126, 0.8115, 0.251, 0.9365, 0.501, 0.874, 0.874, 0.999, 0.1885, 0.9385, 0.1885, 0.9385, 0.249, 0.751, 0.8135, 0.876, 0.624, 0.874, 0.8115, 0.8135, 0.374, 0.501, 0.8135, 0.376, 0.249, 0.6865, 0.001001, 0.626, 0.001001, 0.374, 0.999, 0.3145, 0.999, 0.4365, 0.001001, 0.624, 0.874, 0.874, 0.251, 0.751, 0.751, 0.249, 0.624, 0.374, 0.001001, 0.251, 0.001001, 0.251, 0.249, 0.001001, 0.5635, 0.8135, 0.124, 0.751, 0.624, 0.126, 0.8135, 0.376, 0.8135, 0.751, 0.749, 0.9365, 0.874, 0.9365, 0.8135, 0.876, 0.8135, 0.8115, 0.626, 0.499, 0.874, 0.249, 0.874, 0.8115, 0.501, 0.874, 0.001001, 0.6885, 0.001001, 0.6885, 0.249, 0.749, 0.249, 0.001001, 0.749, 0.249, 0.749, 0.249, 0.6885])
me_wallopeningmkiimesh.materials.append(mat_mazedefault)
me_wallopeningmkiimesh.materials.append(mat_mazefloor)
me_wallopeningmkiimesh.use_remesh_preserve_volume = False
me_wallopeningmkiimesh.use_remesh_preserve_attributes = False
me_wallopeningmkiimesh.use_mirror_vertex_groups = False
me_wallopeningmkiimesh.update()
me_turnmkiimesh = bpy.data.meshes.new('TurnMKIIMesh')
me_turnmkiimesh.from_pydata([(-3.5, -3.5, 5.0), (-3.5, 3.5, 5.0), (-2.247, 2.247, 1.0), (-2.247, -3.5, 1.0), (-2.061, 2.061, 1.0), (-2.061, -3.5, 1.0), (-2.386, 2.386, 1.0), (-2.386, -3.5, 1.0), (-1.833, 1.833, 1.0), (-1.833, -3.5, 1.0), (-1.0, 1.0, 1.0), (-1.0, -3.5, 1.0), (-1.293, 1.293, 1.0), (-1.293, -3.5, 1.0), (-2.471, 2.471, 1.0), (-2.471, -3.5, 1.0), (-1.574, 1.574, 1.0), (-1.574, -3.5, 1.0), (-2.5, -3.5, 5.0), (3.5, 3.5, 5.0), (3.5, 1.0, 1.0), (3.5, 1.293, 1.0), (3.5, 1.574, 1.0), (3.5, 2.386, 1.0), (3.5, 2.471, 1.0), (3.5, 2.247, 1.0), (3.5, 2.5, 5.0), (-2.5, 2.5, 5.0), (3.5, 2.061, 1.0), (3.5, 1.833, 1.0), (-3.5, -3.5, 0.0), (-3.5, 3.5, 0.0), (3.5, 3.5, 0.0), (-2.247, -3.5, -7.451e-08), (-2.061, -3.5, -7.823e-08), (-2.386, -3.5, -8.941e-08), (-1.833, -3.5, -7.451e-08), (-1.0, -3.5, -8.941e-08), (-1.293, -3.5, -8.941e-08), (-2.471, -3.5, -5.96e-08), (-1.574, -3.5, -8.941e-08), (-3.5, -3.5, 1.0), (3.5, 1.0, -8.941e-08), (3.5, 1.293, -8.941e-08), (3.5, 1.574, -8.941e-08), (3.5, 2.386, -8.941e-08), (3.5, 2.471, -5.96e-08), (3.5, 2.247, -7.451e-08), (3.5, 2.061, -7.823e-08), (3.5, 1.833, -7.451e-08), (3.5, 3.5, 1.0), (1.0, -1.0, 1.0), (1.0, -3.5, 1.0), (1.293, -1.293, 1.0), (1.293, -3.5, 1.0), (1.574, -1.574, 1.0), (1.574, -3.5, 1.0), (2.386, -3.5, 1.0), (2.386, -2.386, 1.0), (2.471, -3.5, 1.0), (2.247, -2.247, 1.0), (2.247, -3.5, 1.0), (2.5, -3.5, 5.0), (1.833, -1.833, 1.0), (2.061, -3.5, 1.0), (1.833, -3.5, 1.0), (3.5, -3.5, 5.0), (2.471, -2.471, 1.0), (3.5, -2.247, 1.0), (2.061, -2.061, 1.0), (3.5, -2.061, 1.0), (3.5, -2.386, 1.0), (3.5, -1.833, 1.0), (3.5, -1.0, 1.0), (3.5, -1.293, 1.0), (3.5, -2.471, 1.0), (3.5, -1.574, 1.0), (3.5, -2.5, 5.0), (2.5, -2.5, 5.0), (3.5, -3.5, 0.0), (3.5, -3.5, 1.0), (1.0, -3.5, -8.941e-08), (1.293, -3.5, -8.941e-08), (1.574, -3.5, -8.941e-08), (2.386, -3.5, -8.941e-08), (2.471, -3.5, -5.96e-08), (2.247, -3.5, -7.451e-08), (2.061, -3.5, -7.823e-08), (1.833, -3.5, -7.451e-08), (3.5, -2.247, -7.451e-08), (3.5, -2.061, -7.823e-08), (3.5, -2.386, -8.941e-08), (3.5, -1.833, -7.451e-08), (3.5, -1.0, -8.941e-08), (3.5, -1.293, -8.941e-08), (3.5, -2.471, -5.96e-08), (3.5, -1.574, -8.941e-08)], [], [(27, 1, 0, 18), (27, 18, 15, 14), (14, 24, 26, 27), (1, 27, 26, 19), (1, 19, 50, 32, 31), (0, 1, 31, 30, 41), (0, 41, 15, 18), (15, 41, 30, 39), (24, 50, 19, 26), (50, 24, 46, 32), (28, 25, 23, 24, 14, 6, 2, 4, 8, 16, 12, 10, 51, 53, 55, 63, 69, 60, 58, 67, 75, 71, 68, 70, 72, 76, 74, 73, 20, 21, 22, 29), (78, 77, 75, 67), (78, 67, 59, 62), (24, 23, 25, 28, 29, 22, 21, 20, 73, 74, 76, 72, 70, 68, 71, 75, 95, 91, 89, 90, 92, 96, 94, 93, 42, 43, 44, 49, 48, 47, 45, 46), (62, 66, 77, 78), (59, 80, 66, 62), (80, 59, 85, 79), (7, 15, 39, 35, 33, 34, 36, 40, 38, 37, 81, 82, 83, 88, 87, 86, 84, 85, 59, 57, 61, 64, 65, 56, 54, 52, 11, 13, 17, 9, 5, 3), (75, 77, 66, 80), (79, 95, 75, 80), (13, 11, 52, 54, 56, 65, 64, 61, 57, 59, 67, 58, 60, 69, 63, 55, 53, 51, 10, 12, 16, 8, 4, 2, 6, 14, 15, 7, 3, 5, 9, 17)])
me_turnmkiimesh.polygons.foreach_set('material_index', [0, 0, 0, 0, 0, 0, 0, 0, 0, 0, 1, 0, 0, 0, 0, 0, 0, 0, 0, 0, 1])
_uv = me_turnmkiimesh.uv_layers.new(name='UVMap')
_uv.uv.foreach_set('vector', [0.7816, 0.001001, 0.6967, 0.001001, 0.6967, 0.3468, 0.7816, 0.3468, 0.3488, 0.1729, 0.6947, 0.1729, 0.6947, 0.001001, 0.3488, 0.001001, 0.3488, 0.3468, 0.6947, 0.3468, 0.6947, 0.1749, 0.3488, 0.1749, 0.6947, 0.4338, 0.6947, 0.3488, 0.3488, 0.3488, 0.3488, 0.4338, 0.3468, 0.3488, 0.3468, 0.6947, 0.1739, 0.6947, 0.001001, 0.6947, 0.001001, 0.3488, 0.001001, 0.3468, 0.001001, 0.001001, 0.3468, 0.001001, 0.3468, 0.3468, 0.1739, 0.3468, 0.3488, 0.8251, 0.5207, 0.8251, 0.5207, 0.7836, 0.3488, 0.7836, 0.8686, 0.6967, 0.8271, 0.6967, 0.8271, 0.8686, 0.8686, 0.8686, 0.9555, 0.001001, 0.914, 0.001001, 0.914, 0.1729, 0.9555, 0.1729, 0.6947, 0.8251, 0.6947, 0.7836, 0.5227, 0.7836, 0.5227, 0.8251, 0.7816, 0.3488, 0.6947, 0.6947, 0.3468, 0.7381, 0.3468, 0.6967, 0.001001, 0.6967, 0.3488, 0.6532, 0.7401, 0.6947, 0.3488, 0.7401, 0.8271, 0.3468, 0.8271, 0.6947, 0.7836, 0.3468, 0.6947, 0.4358, 0.001001, 0.7836, 0.914, 0.6077, 0.914, 0.4338, 0.4793, 0.8706, 0.7836, 0.8706, 0.914, 0.5207, 0.8251, 0.9555, 0.8251, 0.914, 0.7836, 0.914, 0.9555, 0.4358, 0.8686, 0.912, 0.5642, 0.912, 0.9555, 0.3488, 0.9555, 0.5227, 0.1729, 0.8251, 0.5227, 0.6077, 0.8251, 0.001001, 0.8686, 0.3488, 0.8686, 0.001001, 0.6947, 0.7816, 0.7381, 0.6967, 0.6967, 0.6967, 0.6967, 0.8686, 0.7381, 0.8686, 0.1749, 0.8251, 0.3468, 0.8251, 0.3468, 0.7836, 0.1749, 0.7836, 0.6512, 0.8686, 0.3903, 0.8686, 0.4338, 0.8271, 0.999, 0.001001, 0.2599, 0.8686, 0.04248, 0.9575, 0.08596, 0.9575, 0.5227, 0.9555, 0.6512, 0.914, 0.6947, 0.914, 0.9555, 0.8706, 0.3468, 0.9555, 0.5207, 0.9555, 0.7816, 0.912, 0.9555, 0.6097, 0.914, 0.6097, 0.914, 0.6947, 0.6967, 0.8706, 0.4358, 0.914, 0.2619, 0.914, 0.914, 0.9555, 0.6532, 0.9555, 0.6097, 0.9555, 0.6077, 0.914, 0.04448, 0.999, 0.001001, 0.999, 0.1749, 0.8271, 0.9575, 0.08596, 0.3923, 0.912, 0.3053, 0.8271, 0.5662, 0.8271, 0.5662, 0.8686, 0.7816, 0.914, 0.7401, 0.914, 0.7401, 0.9555, 0.7816, 0.9555, 0.8251, 0.6967, 0.7836, 0.6967, 0.7836, 0.8686, 0.8251, 0.8686, 0.9555, 0.1749, 0.914, 0.1749, 0.914, 0.3468, 0.9555, 0.3468, 0.9555, 0.6967, 0.914, 0.6967, 0.914, 0.7816, 0.2184, 0.9555, 0.08796, 0.9555, 0.3053, 0.8706, 0.5662, 0.8706, 0.08796, 0.999, 0.9575, 0.1294, 0.2619, 0.8271, 0.6967, 0.9555, 0.9575, 0.1729, 0.3488, 0.914, 0.914, 0.8686, 0.1314, 0.914, 0.8706, 0.9555, 0.001001, 0.914, 0.001001, 0.9555, 0.08596, 0.9555, 0.912, 0.8706, 0.2164, 0.9555, 0.9555, 0.7836, 0.4338, 0.9555, 0.999, 0.1314, 0.7381, 0.914, 0.3033, 0.912, 0.999, 0.08796, 0.1294, 0.9575, 0.6512, 0.912, 0.3903, 0.912, 0.1294, 0.8706, 0.2599, 0.8706, 0.7816, 0.8686, 0.7816, 0.6967, 0.7401, 0.6967, 0.7401, 0.8686, 0.1729, 0.8686, 0.1729, 0.8271, 0.001001, 0.8271, 0.001001, 0.8686, 0.3468, 0.7816, 0.3488, 0.4358, 0.912, 0.6967, 0.2164, 0.912, 0.6947, 0.8271, 0.001001, 0.8706, 0.4773, 0.8271, 0.5642, 0.8686, 0.8271, 0.914, 0.8271, 0.9555, 0.8686, 0.9555, 0.4793, 0.8271, 0.4358, 0.912, 0.08596, 0.912, 0.6532, 0.912, 0.1314, 0.8706, 0.8706, 0.8686, 0.5207, 0.6077, 0.001001, 0.7401, 0.7836, 0.6947, 0.8706, 0.6947, 0.3488, 0.6967, 0.6967, 0.6947, 0.8706, 0.3468, 0.3488, 0.6097, 0.3488, 0.6512, 0.6947, 0.6512, 0.912, 0.001001, 0.7381, 0.3488, 0.6947, 0.7381, 0.912, 0.3488, 0.8251, 0.3488])
me_turnmkiimesh.materials.append(mat_mazedefault)
me_turnmkiimesh.materials.append(mat_mazefloor)
me_turnmkiimesh.use_remesh_preserve_volume = False
me_turnmkiimesh.use_remesh_preserve_attributes = False
me_turnmkiimesh.use_mirror_vertex_groups = False
me_turnmkiimesh.update()
me_straightmkiimesh = bpy.data.meshes.new('StraightMKIIMESH')
me_straightmkiimesh.from_pydata([(3.5, 3.5, 5.0), (3.5, -3.5, 5.0), (1.0, 3.5, 1.0), (1.0, -3.5, 1.0), (1.293, 3.5, 1.0), (1.293, -3.5, 1.0), (1.574, 3.5, 1.0), (1.574, -3.5, 1.0), (2.386, -3.5, 1.0), (2.386, 3.5, 1.0), (2.471, -3.5, 1.0), (2.471, 3.5, 1.0), (2.247, 3.5, 1.0), (2.247, -3.5, 1.0), (2.5, -3.5, 5.0), (2.5, 3.5, 5.0), (2.061, 3.5, 1.0), (2.061, -3.5, 1.0), (1.833, 3.5, 1.0), (1.833, -3.5, 1.0), (3.5, 3.5, 0.0), (3.5, -3.5, 0.0), (-3.5, -3.5, 5.0), (-3.5, 3.5, 5.0), (-2.247, 3.5, 1.0), (-2.247, -3.5, 1.0), (-2.061, 3.5, 1.0), (-2.061, -3.5, 1.0), (-2.386, 3.5, 1.0), (-2.386, -3.5, 1.0), (-1.833, 3.5, 1.0), (-1.833, -3.5, 1.0), (-1.0, 3.5, 1.0), (-1.0, -3.5, 1.0), (-1.293, 3.5, 1.0), (-1.293, -3.5, 1.0), (-2.471, 3.5, 1.0), (-2.471, -3.5, 1.0), (-1.574, 3.5, 1.0), (-1.574, -3.5, 1.0), (-2.5, 3.5, 5.0), (-2.5, -3.5, 5.0), (-3.5, -3.5, 0.0), (-3.5, 3.5, 0.0), (1.0, -3.5, 8.941e-08), (1.293, -3.5, 8.941e-08), (1.574, -3.5, 8.941e-08), (2.386, -3.5, 8.941e-08), (2.471, -3.5, 5.96e-08), (2.247, -3.5, 8.941e-08), (2.061, -3.5, 8.196e-08), (1.833, -3.5, 8.941e-08), (-2.247, -3.5, 8.941e-08), (-2.061, -3.5, 8.196e-08), (-2.386, -3.5, 8.941e-08), (-1.833, -3.5, 8.941e-08), (-1.0, -3.5, 8.941e-08), (-1.293, -3.5, 8.941e-08), (-2.471, -3.5, 5.96e-08), (-1.574, -3.5, 8.941e-08), (1.0, 3.5, 5.96e-08), (1.293, 3.5, 5.96e-08), (1.574, 3.5, 5.96e-08), (2.386, 3.5, 5.96e-08), (2.471, 3.5, 5.96e-08), (2.247, 3.5, 5.96e-08), (2.061, 3.5, 6.706e-08), (1.833, 3.5, 5.96e-08), (-2.247, 3.5, 5.96e-08), (-2.061, 3.5, 6.706e-08), (-2.386, 3.5, 5.96e-08), (-1.833, 3.5, 5.96e-08), (-1.0, 3.5, 5.96e-08), (-1.293, 3.5, 5.96e-08), (-2.471, 3.5, 5.96e-08), (-1.574, 3.5, 5.96e-08)], [], [(11, 10, 14, 15), (0, 15, 14, 1), (0, 1, 21, 20), (40, 23, 22, 41), (40, 41, 37, 36), (3, 33, 35, 39, 31, 27, 25, 29, 37, 58, 54, 52, 53, 55, 59, 57, 56, 44, 45, 46, 51, 50, 49, 47, 48, 10, 8, 13, 17, 19, 7, 5), (22, 23, 43, 42), (4, 6, 18, 16, 12, 9, 11, 64, 63, 65, 66, 67, 62, 61, 60, 72, 73, 75, 71, 69, 68, 70, 74, 36, 28, 24, 26, 30, 38, 34, 32, 2), (10, 48, 21, 1, 14), (22, 42, 58, 37, 41), (40, 36, 74, 43, 23), (11, 15, 0, 20, 64), (17, 13, 8, 10, 11, 9, 12, 16, 18, 6, 4, 2, 32, 34, 38, 30, 26, 24, 28, 36, 37, 29, 25, 27, 31, 39, 35, 33, 3, 5, 7, 19)])
me_straightmkiimesh.polygons.foreach_set('material_index', [0, 0, 0, 0, 0, 0, 0, 0, 0, 0, 0, 0, 1])
_uv = me_straightmkiimesh.uv_layers.new(name='UVMap')
_uv.uv.foreach_set('vector', [0.3646, 0.399, 0.7263, 0.399, 0.7263, 0.201, 0.3646, 0.201, 0.7263, 0.599, 0.7263, 0.551, 0.3646, 0.551, 0.3646, 0.599, 0.3626, 0.401, 0.001001, 0.401, 0.001001, 0.799, 0.3626, 0.799, 0.9535, 0.001001, 0.9101, 0.001001, 0.9101, 0.399, 0.9535, 0.399, 0.3646, 0.199, 0.7263, 0.199, 0.7263, 0.001001, 0.3646, 0.001001, 0.8172, 0.899, 0.499, 0.951, 0.6808, 0.951, 0.8626, 0.801, 0.3626, 0.949, 0.2263, 0.999, 0.4535, 0.899, 0.5899, 0.899, 0.5899, 0.851, 0.501, 0.851, 0.3646, 0.851, 0.1374, 0.951, 0.2737, 0.901, 0.8192, 0.899, 0.6374, 0.999, 0.4555, 0.999, 0.7737, 0.801, 0.5919, 0.999, 0.5465, 0.999, 0.5919, 0.949, 0.7283, 0.899, 0.4555, 0.949, 0.6374, 0.851, 0.2283, 0.999, 0.2717, 0.999, 0.2717, 0.901, 0.7263, 0.899, 0.499, 0.851, 0.7717, 0.801, 0.6354, 0.851, 0.5899, 0.951, 0.6354, 0.951, 0.3626, 0.001001, 0.001001, 0.001001, 0.001001, 0.399, 0.3626, 0.399, 0.3626, 0.951, 0.8626, 0.949, 0.7263, 0.949, 0.9081, 0.801, 0.1354, 0.901, 0.7717, 0.901, 0.7283, 0.901, 0.7283, 0.999, 0.09191, 0.999, 0.8646, 0.899, 0.6374, 0.901, 0.7737, 0.901, 0.3192, 0.999, 0.2737, 0.999, 0.08991, 0.901, 0.501, 0.999, 0.6828, 0.999, 0.1374, 0.901, 0.501, 0.901, 0.001001, 0.951, 0.4101, 0.999, 0.3646, 0.999, 0.4081, 0.999, 0.4081, 0.901, 0.4535, 0.901, 0.08991, 0.999, 0.5899, 0.949, 0.2263, 0.949, 0.7263, 0.951, 0.5445, 0.951, 0.001001, 0.949, 0.3172, 0.951, 0.3646, 0.8222, 0.3646, 0.801, 0.7263, 0.801, 0.7263, 0.849, 0.3748, 0.849, 0.999, 0.001001, 0.999, 0.399, 0.9555, 0.399, 0.9555, 0.2233, 0.9568, 0.001001, 0.9523, 0.401, 0.9535, 0.6233, 0.9535, 0.799, 0.9101, 0.799, 0.9101, 0.401, 0.3626, 0.8722, 0.3525, 0.899, 0.001001, 0.899, 0.001001, 0.851, 0.3626, 0.851, 0.9081, 0.401, 0.7263, 0.799, 0.7263, 0.549, 0.7263, 0.501, 0.3646, 0.501, 0.3646, 0.751, 0.8646, 0.799, 0.3646, 0.601, 0.7283, 0.399, 0.7283, 0.799, 0.7737, 0.399, 0.7263, 0.499, 0.3646, 0.651, 0.8192, 0.799, 0.7737, 0.799, 0.3646, 0.701, 0.8646, 0.399, 0.8192, 0.399, 0.001001, 0.801, 0.001001, 0.849, 0.3626, 0.849, 0.8626, 0.001001, 0.9081, 0.001001, 0.7263, 0.749, 0.8172, 0.401, 0.8626, 0.401, 0.7263, 0.699, 0.3646, 0.401, 0.8172, 0.001001, 0.7717, 0.401, 0.7717, 0.001001, 0.7263, 0.649])
me_straightmkiimesh.materials.append(mat_mazedefault)
me_straightmkiimesh.materials.append(mat_mazefloor)
me_straightmkiimesh.use_remesh_preserve_volume = False
me_straightmkiimesh.use_remesh_preserve_attributes = False
me_straightmkiimesh.use_mirror_vertex_groups = False
me_straightmkiimesh.update()
me_cylinder_001 = bpy.data.meshes.new('Cylinder.001')
me_cylinder_001.from_pydata([(-1.524, 1.524, -8.079e-08), (-1.524, -1.524, -2.624e-07), (-1.373, 1.524, 0.6611), (-1.373, -1.524, 0.6611), (-0.95, 1.524, 1.191), (-0.95, -1.524, 1.191), (-0.3391, 1.524, 1.485), (-0.3391, -1.524, 1.485), (0.3391, 1.524, 1.485), (0.3391, -1.524, 1.485), (0.95, 1.524, 1.191), (0.95, -1.524, 1.191), (1.373, 1.524, 0.6611), (1.373, -1.524, 0.6611), (1.524, 1.524, 2.825e-07), (1.524, -1.524, 1.009e-07), (1.373, 1.524, -0.6611), (1.373, -1.524, -0.6611), (0.95, 1.524, -1.191), (0.95, -1.524, -1.191), (0.3391, 1.524, -1.485), (0.3391, -1.524, -1.485), (-0.3391, 1.524, -1.485), (-0.3391, -1.524, -1.485), (-0.95, 1.524, -1.191), (-0.95, -1.524, -1.191), (-1.373, 1.524, -0.6611), (-1.373, -1.524, -0.6611)], [], [(0, 1, 3, 2), (2, 3, 5, 4), (4, 5, 7, 6), (6, 7, 9, 8), (8, 9, 11, 10), (10, 11, 13, 12), (12, 13, 15, 14), (14, 15, 17, 16), (16, 17, 19, 18), (18, 19, 21, 20), (20, 21, 23, 22), (22, 23, 25, 24), (3, 1, 27, 25, 23, 21, 19, 17, 15, 13, 11, 9, 7, 5), (24, 25, 27, 26), (26, 27, 1, 0), (0, 2, 4, 6, 8, 10, 12, 14, 16, 18, 20, 22, 24, 26)])
me_cylinder_001.use_remesh_preserve_volume = False
me_cylinder_001.use_remesh_preserve_attributes = False
me_cylinder_001.use_mirror_vertex_groups = False
me_cylinder_001.update()
me_ob_upnovermesh = bpy.data.meshes.new('OB_UpNOverMESH')
me_ob_upnovermesh.from_pydata([(2.5, -1.0, 1.0), (2.5, -1.0, 3.215), (2.5, 2.0, 1.0), (2.5, 2.0, 3.0), (1.5, 2.0, 1.0), (0.56, 1.0, 3.0), (1.5, 2.0, 3.0), (1.5, -1.0, 1.0), (1.5, -1.0, 3.159), (0.7963, -1.0, 3.0), (2.5, 2.0, 2.5), (2.5, 2.0, 2.0), (2.5, 2.0, 1.5), (2.5, -1.0, 2.5), (2.5, -1.0, 2.0), (2.5, -1.0, 1.5), (1.5, -1.0, 2.485), (1.5, -1.0, 2.0), (1.5, -1.0, 1.5), (0.7963, -1.0, 2.485), (0.56, 1.0, 2.5), (1.5, 2.0, 2.5), (1.5, 2.0, 2.0), (1.5, 2.0, 1.5), (2.5, 6.0, 1.0), (0.0, 1.0, 3.0), (1.5, 6.0, 1.0), (2.5, 3.0, 2.5), (2.5, 4.0, 2.0), (2.5, 5.0, 1.5), (1.5, 3.0, 2.5), (1.5, 4.0, 2.0), (1.5, 5.0, 1.5), (0.0, -1.0, 3.0), (0.0, 1.0, 2.485), (0.0, -1.0, 2.485), (0.7963, 1.211, 2.191), (0.56, 1.0, 2.333), (0.7963, -1.0, 2.191), (0.3075, 1.0, 2.485), (0.3075, -1.0, 2.485), (1.255, 1.621, 1.0), (1.255, -1.0, 1.0), (0.9183, 1.32, 2.0), (1.134, 1.513, 1.661), (1.134, -1.0, 1.661), (0.7928, 1.208, 2.5), (-2.5, 1.0, 1.0), (-2.5, 1.0, 3.243), (-2.5, -2.0, 1.0), (-2.5, -2.0, 3.0), (-1.5, -2.0, 1.0), (-0.56, -1.0, 3.0), (-1.5, -2.0, 3.0), (-1.5, 1.0, 1.0), (-1.5, 1.0, 3.186), (-0.7963, 1.0, 3.0), (-2.5, -2.0, 2.5), (-2.5, -2.0, 2.0), (-2.5, -2.0, 1.5), (-2.5, 1.0, 2.5), (-2.5, 1.0, 2.0), (-2.5, 1.0, 1.5), (-1.5, 1.0, 2.485), (-1.5, 1.0, 2.0), (-1.5, 1.0, 1.5), (-0.7963, 1.0, 2.485), (-0.56, -1.0, 2.5), (-1.5, -2.0, 2.5), (-1.5, -2.0, 2.0), (-1.5, -2.0, 1.5), (-2.5, -6.0, 1.0), (-1.5, -6.0, 1.0), (-2.5, -3.0, 2.5), (-2.5, -4.0, 2.0), (-2.5, -5.0, 1.5), (-1.5, -3.0, 2.5), (-1.5, -4.0, 2.0), (-1.5, -5.0, 1.5), (-0.7963, -1.211, 2.191), (-0.56, -1.0, 2.333), (-0.7963, 1.0, 2.191), (-0.3075, -1.0, 2.485), (-0.3075, 1.0, 2.485), (-1.255, -1.621, 1.0), (-1.255, 1.0, 1.0), (-0.9183, -1.32, 2.0), (-1.134, -1.513, 1.661), (-1.134, 1.0, 1.661), (-0.7928, -1.208, 2.5), (1.667, 2.0, 3.0), (-2.5, 0.03819, 3.176), (2.5, 1.726, 1.0), (1.667, -0.7714, 3.006), (2.333, 2.0, 3.0), (1.667, -1.0, 1.0), (1.833, -1.0, 1.0), (2.0, -1.0, 1.0), (2.167, -1.0, 1.0), (2.333, -1.0, 1.0), (2.333, -1.0, 3.215), (1.833, -0.7714, 3.006), (2.0, -0.7714, 3.006), (2.167, -0.7714, 3.006), (1.667, -1.0, 3.159), (2.333, -1.0, 1.5), (2.333, -0.7714, 3.006), (1.667, -0.7714, 3.224), (2.333, -0.7714, 3.215), (1.667, -1.0, 1.5), (2.333, -1.0, 2.0), (-2.5, -1.771, 2.5), (-2.5, -1.771, 2.0), (-2.5, -1.771, 1.5), (1.667, -1.0, 2.0), (2.333, -1.0, 2.498), (-0.578, -0.8476, 3.065), (-1.5, -1.771, 3.065), (-2.5, -1.771, 3.0), (1.667, -1.0, 2.488), (2.333, 6.0, 1.0), (2.167, 6.0, 1.0), (2.0, 6.0, 1.0), (1.833, 6.0, 1.0), (1.667, 6.0, 1.0), (1.667, 5.0, 1.5), (-2.5, -1.771, 1.0), (0.0, -0.8476, 3.065), (2.5, -0.7714, 2.5), (2.333, 5.0, 1.5), (1.667, 4.0, 2.0), (2.5, -0.7714, 2.0), (2.5, -0.7714, 1.5), (0.7783, -0.8476, 3.065), (2.333, 4.0, 2.0), (1.667, 3.0, 2.5), (1.5, -0.7714, 3.224), (2.5, -0.7714, 3.215), (2.5, -0.7714, 1.0), (2.333, 3.0, 2.5), (1.667, 2.0, 2.823), (1.833, 2.0, 2.823), (2.0, 2.0, 2.823), (2.167, 2.0, 2.823), (2.333, 2.0, 2.823), (1.667, -1.0, 0.8232), (1.833, -1.0, 0.8232), (2.0, -1.0, 0.8232), (2.167, -1.0, 0.8232), (2.333, -1.0, 0.8232), (2.333, -1.0, 3.006), (2.167, -1.0, 3.006), (2.0, -1.0, 3.006), (1.833, -1.0, 3.006), (1.667, -1.0, 3.006), (2.333, -1.0, 1.323), (2.167, -1.0, 1.323), (2.0, -1.0, 1.323), (1.833, -1.0, 1.323), (1.667, -1.0, 1.323), (2.333, -1.0, 1.823), (2.167, -1.0, 1.823), (2.0, -1.0, 1.823), (1.833, -1.0, 1.823), (1.667, -1.0, 1.823), (2.333, -1.0, 2.321), (2.167, -1.0, 2.318), (2.0, -1.0, 2.316), (1.833, -1.0, 2.313), (1.667, -1.0, 2.311), (2.333, 6.0, 0.8232), (2.167, 6.0, 0.8232), (2.0, 6.0, 0.8232), (1.833, 6.0, 0.8232), (1.667, 6.0, 0.8232), (1.667, 5.0, 1.323), (1.833, 5.0, 1.323), (2.0, 5.0, 1.323), (2.167, 5.0, 1.323), (2.333, 5.0, 1.323), (1.667, 4.0, 1.823), (1.833, 4.0, 1.823), (2.0, 4.0, 1.823), (2.167, 4.0, 1.823), (2.333, 4.0, 1.823), (1.667, 3.0, 2.323), (1.833, 3.0, 2.323), (2.0, 3.0, 2.323), (2.167, 3.0, 2.323), (2.333, 3.0, 2.323), (-1.5, 0.5293, 3.236), (-0.7592, 0.6862, 3.065), (-2.5, 0.7263, 1.5), (-2.5, 0.7263, 2.0), (-2.5, 0.7263, 2.5), (1.667, 1.726, 2.823), (1.833, 1.726, 2.823), (2.0, 1.726, 2.823), (2.167, 1.726, 2.823), (2.333, 1.726, 2.823), (1.667, 1.726, 3.065), (2.333, 1.726, 3.0), (-2.5, 0.7263, 1.0), (0.0, 0.8175, 3.065), (2.5, 1.726, 2.5), (2.5, 1.726, 2.0), (2.5, 1.726, 1.5), (0.5816, 0.8175, 3.065), (1.177, 1.265, 3.065), (2.5, 1.726, 3.0), (-1.667, -2.0, 2.88), (-1.833, -2.0, 2.88), (-2.0, -2.0, 2.88), (-2.167, -2.0, 2.88), (-2.333, -2.0, 2.88), (-1.667, 1.0, 0.8799), (-1.833, 1.0, 0.8799), (-2.0, 1.0, 0.8799), (-2.167, 1.0, 0.8799), (-2.333, 1.0, 0.8799), (-2.333, 1.0, 3.279), (-2.167, 1.0, 3.221), (-2.0, 1.0, 3.221), (-1.833, 1.0, 3.221), (-1.667, 1.0, 3.221), (-2.333, 1.0, 1.38), (-2.167, 1.0, 1.38), (-2.0, 1.0, 1.38), (-1.833, 1.0, 1.38), (-1.667, 1.0, 1.38), (-2.333, 1.0, 1.88), (-2.167, 1.0, 1.88), (-2.0, 1.0, 1.88), (-1.833, 1.0, 1.88), (-1.667, 1.0, 1.88), (-2.333, 1.0, 2.378), (-2.167, 1.0, 2.375), (-2.0, 1.0, 2.373), (-1.833, 1.0, 2.37), (-1.667, 1.0, 2.368), (-2.333, -6.0, 0.8799), (-2.167, -6.0, 0.8799), (-2.0, -6.0, 0.8799), (-1.833, -6.0, 0.8799), (-1.667, -6.0, 0.8799), (-1.667, -5.0, 1.38), (-1.833, -5.0, 1.38), (-2.0, -5.0, 1.38), (-2.167, -5.0, 1.38), (-2.333, -5.0, 1.38), (-1.667, -4.0, 1.88), (-1.833, -4.0, 1.88), (-2.0, -4.0, 1.88), (-2.167, -4.0, 1.88), (-2.333, -4.0, 1.88), (-1.667, -3.0, 2.38), (-1.833, -3.0, 2.38), (-2.0, -3.0, 2.38), (-2.167, -3.0, 2.38), (-2.333, -3.0, 2.38), (-1.667, -1.771, 2.88), (-1.833, -1.771, 2.88), (-2.0, -1.771, 2.88), (-2.167, -1.771, 2.88), (-2.333, -1.771, 2.88), (-1.667, 0.429, 3.18), (-1.833, 0.429, 3.18), (-2.0, 0.2974, 3.162), (-2.167, 0.2974, 3.162), (-2.333, 0.03819, 3.169), (0.0, -0.8476, 2.92), (-0.578, -0.8476, 2.92), (1.667, 1.726, 2.774), (1.667, -0.7714, 2.92), (0.0, 0.8175, 2.92), (0.5816, 0.8175, 2.92), (0.7783, -0.8476, 2.92), (1.177, 1.265, 2.825), (1.5, -0.7714, 2.92), (-1.5, -1.771, 2.92), (-1.5, 0.5293, 3.091), (-0.7592, 0.6862, 2.92), (2.167, -0.7714, 3.21), (2.333, -0.7714, 3.21), (2.0, -0.7714, 3.21), (1.833, -0.7714, 3.21), (1.667, -0.7714, 3.21), (2.333, -1.0, 3.21), (2.167, -1.0, 3.21), (2.0, -1.0, 3.21), (1.833, -1.0, 3.21), (1.667, -1.0, 3.21)], [], [(12, 2, 24, 29), (128, 137, 1, 13), (107, 136, 8, 104), (136, 133, 9, 8), (119, 104, 8, 16), (16, 8, 9, 19), (34, 25, 5, 20, 39), (20, 5, 6, 21, 46), (7, 18, 45, 42), (18, 17, 38, 45), (17, 16, 19, 38), (95, 109, 18, 7), (109, 114, 17, 18), (114, 119, 16, 17), (138, 132, 15, 0), (132, 131, 14, 15), (131, 128, 13, 14), (3, 10, 27), (21, 6, 30), (4, 23, 32, 26), (139, 94, 3, 27), (120, 129, 29, 24), (129, 134, 28, 29), (134, 139, 27, 28), (22, 21, 30, 31), (10, 11, 28, 27), (23, 22, 31, 32), (11, 12, 29, 28), (19, 9, 33, 35, 40), (133, 127, 33, 9), (44, 43, 22, 23), (41, 44, 23, 4), (37, 39, 20), (43, 36, 46, 21, 22), (40, 38, 19), (41, 42, 45, 44), (46, 36, 37, 20), (36, 43, 44, 45, 38), (38, 40, 39, 37, 36), (40, 35, 34, 39), (59, 49, 71, 75), (194, 91, 48, 60), (265, 190, 55, 224), (190, 191, 56, 55), (239, 224, 55, 63), (63, 55, 56, 66), (35, 33, 52, 67, 82), (67, 52, 53, 68, 89), (54, 65, 88, 85), (65, 64, 81, 88), (64, 63, 66, 81), (215, 229, 65, 54), (229, 234, 64, 65), (234, 239, 63, 64), (202, 192, 62, 47), (192, 193, 61, 62), (193, 194, 60, 61), (50, 57, 73), (68, 53, 76), (51, 70, 78, 72), (259, 214, 50, 73), (240, 249, 75, 71), (249, 254, 74, 75), (254, 259, 73, 74), (69, 68, 76, 77), (57, 58, 74, 73), (70, 69, 77, 78), (58, 59, 75, 74), (66, 56, 25, 34, 83), (191, 203, 25, 56), (87, 86, 69, 70), (84, 87, 70, 51), (80, 82, 67), (86, 79, 89, 68, 69), (83, 81, 66), (84, 85, 88, 87), (89, 79, 80, 67), (79, 86, 87, 88, 81), (81, 83, 82, 80, 79), (83, 34, 35, 82), (31, 30, 135, 130), (59, 58, 112, 113), (58, 57, 111, 112), (52, 33, 127, 116), (282, 284, 289, 288), (32, 31, 130, 125), (209, 201, 108, 137), (100, 108, 106, 150), (199, 198, 103, 106), (198, 197, 102, 103), (26, 32, 125, 124), (197, 196, 101, 102), (196, 195, 93, 101), (124, 125, 175, 174), (97, 98, 148, 147), (30, 6, 90, 135), (104, 119, 169, 154), (119, 114, 164, 169), (134, 129, 179, 184), (96, 97, 147, 146), (14, 13, 115, 110), (95, 96, 146, 145), (99, 105, 155, 149), (135, 90, 140, 185), (130, 135, 185, 180), (15, 14, 110, 105), (107, 104, 154, 93), (114, 109, 159, 164), (129, 120, 170, 179), (123, 124, 174, 173), (0, 15, 105, 99), (115, 100, 150, 165), (122, 123, 173, 172), (110, 115, 165, 160), (125, 130, 180, 175), (13, 1, 100, 115), (109, 95, 145, 159), (121, 122, 172, 171), (94, 139, 189, 144), (139, 134, 184, 189), (137, 108, 100, 1), (98, 99, 149, 148), (120, 121, 171, 170), (201, 94, 144, 199), (105, 110, 160, 155), (180, 185, 186, 181), (181, 186, 187, 182), (182, 187, 188, 183), (183, 188, 189, 184), (175, 180, 181, 176), (176, 181, 182, 177), (177, 182, 183, 178), (178, 183, 184, 179), (174, 175, 176, 173), (173, 176, 177, 172), (172, 177, 178, 171), (171, 178, 179, 170), (185, 140, 141, 186), (186, 141, 142, 187), (187, 142, 143, 188), (188, 143, 144, 189), (160, 165, 166, 161), (161, 166, 167, 162), (162, 167, 168, 163), (163, 168, 169, 164), (155, 160, 161, 156), (156, 161, 162, 157), (157, 162, 163, 158), (158, 163, 164, 159), (149, 155, 156, 148), (148, 156, 157, 147), (147, 157, 158, 146), (146, 158, 159, 145), (165, 150, 151, 166), (166, 151, 152, 167), (167, 152, 153, 168), (168, 153, 154, 169), (151, 150, 287, 288), (101, 93, 286, 285), (154, 153, 290, 291), (106, 103, 282, 283), (49, 59, 113, 126), (53, 52, 116, 117), (210, 53, 117, 260), (57, 50, 118, 111), (208, 207, 275, 277), (205, 204, 128, 131), (206, 205, 131, 132), (92, 206, 132, 138), (127, 133, 276, 270), (200, 208, 277, 272), (204, 209, 137, 128), (10, 3, 209, 204), (90, 6, 208, 200), (6, 5, 207, 208), (2, 12, 206, 92), (12, 11, 205, 206), (11, 10, 204, 205), (5, 25, 203, 207), (108, 201, 199, 106), (141, 140, 195, 196), (142, 141, 196, 197), (143, 142, 197, 198), (144, 143, 198, 199), (3, 94, 201, 209), (90, 200, 195, 140), (283, 282, 288, 287), (112, 111, 194, 193), (113, 112, 193, 192), (126, 113, 192, 202), (191, 190, 280, 281), (280, 190, 265), (111, 118, 91, 194), (118, 264, 269, 91), (264, 263, 268, 269), (263, 262, 267, 268), (262, 261, 266, 267), (261, 260, 265, 266), (50, 214, 264, 118), (214, 213, 263, 264), (213, 212, 262, 263), (212, 211, 261, 262), (211, 210, 260, 261), (77, 76, 255, 250), (250, 255, 256, 251), (251, 256, 257, 252), (252, 257, 258, 253), (253, 258, 259, 254), (78, 77, 250, 245), (245, 250, 251, 246), (246, 251, 252, 247), (247, 252, 253, 248), (248, 253, 254, 249), (72, 78, 245, 244), (244, 245, 246, 243), (243, 246, 247, 242), (242, 247, 248, 241), (241, 248, 249, 240), (76, 53, 210, 255), (255, 210, 211, 256), (256, 211, 212, 257), (257, 212, 213, 258), (258, 213, 214, 259), (61, 60, 235, 230), (230, 235, 236, 231), (231, 236, 237, 232), (232, 237, 238, 233), (233, 238, 239, 234), (62, 61, 230, 225), (225, 230, 231, 226), (226, 231, 232, 227), (227, 232, 233, 228), (228, 233, 234, 229), (47, 62, 225, 219), (219, 225, 226, 218), (218, 226, 227, 217), (217, 227, 228, 216), (216, 228, 229, 215), (60, 48, 220, 235), (235, 220, 221, 236), (236, 221, 222, 237), (237, 222, 223, 238), (238, 223, 224, 239), (91, 269, 220, 48), (269, 268, 221, 220), (268, 267, 222, 221), (267, 266, 223, 222), (266, 265, 224, 223), (275, 274, 270, 276), (277, 275, 276, 278), (272, 277, 278, 273), (271, 270, 274, 281), (279, 271, 281, 280), (117, 116, 271, 279), (133, 136, 278, 276), (207, 203, 274, 275), (116, 127, 270, 271), (136, 107, 273, 278), (203, 191, 281, 274), (280, 265, 260, 279), (117, 279, 260), (284, 285, 290, 289), (285, 286, 291, 290), (150, 106, 283, 287), (152, 151, 288, 289), (93, 154, 291, 286), (103, 102, 284, 282), (153, 152, 289, 290), (102, 101, 285, 284), (93, 195, 272, 273)])
me_ob_upnovermesh.polygons.foreach_set('use_smooth', [1, 1, 1, 1, 1, 1, 1, 1, 1, 1, 1, 1, 1, 1, 1, 1, 1, 1, 1, 1, 1, 1, 1, 1, 1, 1, 1, 1, 1, 1, 1, 1, 1, 1, 1, 1, 1, 1, 1, 1, 1, 1, 1, 1, 1, 1, 1, 1, 1, 1, 1, 1, 1, 1, 1, 1, 1, 1, 1, 1, 1, 1, 1, 1, 1, 1, 1, 1, 1, 1, 1, 1, 1, 1, 1, 1, 1, 1, 1, 1, 1, 1, 1, 1, 1, 1, 1, 1, 1, 1, 1, 1, 1, 1, 0, 1, 1, 1, 1, 0, 1, 0, 1, 1, 1, 1, 1, 1, 1, 0, 1, 1, 0, 1, 1, 1, 1, 0, 1, 1, 1, 0, 0, 1, 1, 1, 1, 1, 1, 1, 1, 1, 1, 1, 1, 1, 1, 1, 1, 1, 1, 1, 1, 1, 1, 1, 1, 1, 1, 1, 1, 1, 1, 1, 1, 1, 1, 1, 1, 1, 1, 1, 1, 1, 1, 1, 1, 1, 1, 1, 1, 1, 1, 1, 1, 1, 1, 1, 1, 1, 1, 1, 1, 1, 1, 1, 1, 1, 1, 1, 1, 1, 1, 1, 1, 1, 1, 1, 1, 1, 1, 1, 1, 1, 1, 1, 1, 1, 1, 1, 1, 1, 1, 1, 1, 1, 1, 1, 1, 1, 1, 1, 1, 1, 1, 1, 1, 1, 1, 1, 1, 1, 1, 1, 1, 1, 1, 1, 1, 1, 1, 1, 1, 1, 1, 1, 1, 1, 1, 1, 1, 1, 1, 1, 1, 1, 1, 1, 1, 1, 1, 1, 1, 1, 1, 1, 1, 1, 1, 1])
_uv = me_ob_upnovermesh.uv_layers.new(name='UVMap')
_uv.uv.foreach_set('vector', [0.7813, 0.227, 0.8218, 0.227, 0.8218, 0.5298, 0.7813, 0.4541, 0.7004, 0.1135, 0.6599, 0.1135, 0.6599, 0.0, 0.7004, 0.0, 0.3446, 0.6569, 0.332, 0.6437, 0.4226, 0.5681, 0.4352, 0.5813, 0.332, 0.6437, 0.2947, 0.5479, 0.363, 0.5058, 0.4226, 0.5681, 0.8632, 0.3355, 0.8218, 0.3355, 0.8218, 0.3179, 0.8634, 0.3179, 0.8634, 0.3179, 0.8218, 0.3179, 0.8218, 0.2343, 0.8634, 0.2343, 0.6183, 0.5234, 0.6599, 0.5234, 0.6599, 0.5666, 0.6195, 0.5666, 0.6183, 0.5471, 0.6195, 0.5666, 0.6599, 0.5666, 0.6599, 0.6968, 0.6195, 0.6968, 0.6195, 0.5936, 0.9836, 0.3179, 0.9432, 0.3179, 0.9301, 0.2662, 0.9836, 0.2777, 0.9432, 0.3179, 0.9027, 0.3179, 0.8872, 0.2343, 0.9301, 0.2662, 0.9027, 0.3179, 0.8634, 0.3179, 0.8634, 0.2343, 0.8872, 0.2343, 0.9836, 0.3355, 0.9432, 0.3355, 0.9432, 0.3179, 0.9836, 0.3179, 0.9432, 0.3355, 0.9027, 0.3355, 0.9027, 0.3179, 0.9432, 0.3179, 0.9027, 0.3355, 0.8632, 0.3355, 0.8634, 0.3179, 0.9027, 0.3179, 0.8218, 0.1135, 0.7813, 0.1135, 0.7813, 9.022e-09, 0.8218, 1.804e-08, 0.7813, 0.1135, 0.7408, 0.1135, 0.7408, 0.0, 0.7813, 9.022e-09, 0.7408, 0.1135, 0.7004, 0.1135, 0.7004, 0.0, 0.7408, 0.0, 0.6599, 0.227, 0.7004, 0.227, 0.7004, 0.3027, 0.6195, 0.6968, 0.6599, 0.6968, 0.6195, 0.7407, 0.4981, 0.6968, 0.5385, 0.6968, 0.5385, 0.8287, 0.4981, 0.8727, 0.244, 0.8356, 0.3044, 0.7852, 0.3169, 0.7984, 0.2566, 0.8488, 0.06289, 0.9868, 0.1233, 0.9364, 0.1358, 0.9496, 0.07546, 1.0, 0.1233, 0.9364, 0.1836, 0.886, 0.1962, 0.8992, 0.1358, 0.9496, 0.1836, 0.886, 0.244, 0.8356, 0.2566, 0.8488, 0.1962, 0.8992, 0.579, 0.6968, 0.6195, 0.6968, 0.6195, 0.7407, 0.579, 0.7847, 0.7004, 0.227, 0.7408, 0.227, 0.7408, 0.3784, 0.7004, 0.3027, 0.5385, 0.6968, 0.579, 0.6968, 0.579, 0.7847, 0.5385, 0.8287, 0.7408, 0.227, 0.7813, 0.227, 0.7813, 0.4541, 0.7408, 0.3784, 0.8634, 0.2343, 0.8218, 0.2343, 0.8218, 0.1589, 0.8634, 0.1589, 0.8634, 0.188, 0.2947, 0.5479, 0.249, 0.5, 0.3094, 0.4496, 0.363, 0.5058, 0.5516, 0.6333, 0.579, 0.6082, 0.579, 0.6968, 0.5385, 0.6968, 0.4981, 0.6474, 0.5516, 0.6333, 0.5385, 0.6968, 0.4981, 0.6968, 0.606, 0.5666, 0.6183, 0.5471, 0.6195, 0.5666, 0.579, 0.6082, 0.5945, 0.594, 0.6195, 0.5936, 0.6195, 0.6968, 0.579, 0.6968, 0.8634, 0.188, 0.8872, 0.2343, 0.8634, 0.2343, 0.4981, 0.6474, 0.4981, 0.5321, 0.5516, 0.5228, 0.5516, 0.6333, 0.6195, 0.5936, 0.5945, 0.594, 0.606, 0.5666, 0.6195, 0.5666, 0.8389, 0.713, 0.8265, 0.7213, 0.8047, 0.7359, 0.8047, 0.5457, 0.8389, 0.5457, 0.8389, 0.5457, 0.8883, 0.5457, 0.8883, 0.6971, 0.8628, 0.6971, 0.8389, 0.713, 0.8883, 0.5457, 0.9194, 0.5457, 0.9194, 0.6971, 0.8883, 0.6971, 0.5385, 0.1759, 0.4981, 0.1759, 0.4981, 0.0, 0.5385, 0.04399, 0.6195, 0.2749, 0.6599, 0.2749, 0.6599, 0.3079, 0.6195, 0.3079, 0.1082, 0.3809, 0.1207, 0.3941, 0.07546, 0.4319, 0.06289, 0.4187, 0.1207, 0.3941, 0.1692, 0.4732, 0.135, 0.4942, 0.07546, 0.4319, 0.6185, 0.3798, 0.6599, 0.3798, 0.6599, 0.3941, 0.6183, 0.3941, 0.6183, 0.3941, 0.6599, 0.3941, 0.6599, 0.4622, 0.6183, 0.4622, 0.8634, 0.1589, 0.8218, 0.1589, 0.8218, 0.106, 0.8622, 0.106, 0.8634, 0.1298, 0.8622, 0.106, 0.8218, 0.106, 0.8218, 1.804e-08, 0.8622, 1.804e-08, 0.8622, 0.08392, 0.4981, 0.3941, 0.5385, 0.3941, 0.5516, 0.4361, 0.4981, 0.4268, 0.5385, 0.3941, 0.579, 0.3941, 0.5945, 0.4622, 0.5516, 0.4361, 0.579, 0.3941, 0.6183, 0.3941, 0.6183, 0.4622, 0.5945, 0.4622, 0.4981, 0.3798, 0.5385, 0.3798, 0.5385, 0.3941, 0.4981, 0.3941, 0.5385, 0.3798, 0.579, 0.3798, 0.579, 0.3941, 0.5385, 0.3941, 0.579, 0.3798, 0.6185, 0.3798, 0.6183, 0.3941, 0.579, 0.3941, 0.4981, 0.2749, 0.5385, 0.2749, 0.5385, 0.3079, 0.4981, 0.3079, 0.5385, 0.2749, 0.579, 0.2749, 0.579, 0.3079, 0.5385, 0.3079, 0.579, 0.2749, 0.6195, 0.2749, 0.6195, 0.3079, 0.579, 0.3079, 0.6599, 0.1759, 0.6195, 0.1759, 0.6195, 0.132, 0.7685, 0.5467, 0.8047, 0.5298, 0.8047, 0.6144, 0.6599, 0.5974, 0.6961, 0.5805, 0.8047, 0.7836, 0.8047, 0.8682, 0.2541, 0.1644, 0.1937, 0.2148, 0.1811, 0.2016, 0.2415, 0.1512, 0.4352, 0.01317, 0.3748, 0.06358, 0.3622, 0.0504, 0.4226, 0.0, 0.3748, 0.06358, 0.3144, 0.114, 0.3019, 0.1008, 0.3622, 0.0504, 0.3144, 0.114, 0.2541, 0.1644, 0.2415, 0.1512, 0.3019, 0.1008, 0.7323, 0.5636, 0.7685, 0.5467, 0.8047, 0.6144, 0.8047, 0.699, 0.6195, 0.1759, 0.579, 0.1759, 0.579, 0.08797, 0.6195, 0.132, 0.6961, 0.5805, 0.7323, 0.5636, 0.8047, 0.699, 0.8047, 0.7836, 0.579, 0.1759, 0.5385, 0.1759, 0.5385, 0.04399, 0.579, 0.08797, 0.6183, 0.4622, 0.6599, 0.4622, 0.6599, 0.5234, 0.6183, 0.5234, 0.6183, 0.4998, 0.1692, 0.4732, 0.2188, 0.5252, 0.1887, 0.5504, 0.135, 0.4942, 0.9301, 0.0516, 0.9027, 0.07206, 0.9027, 1.804e-08, 0.9432, 0.0, 0.9836, 0.04018, 0.9301, 0.0516, 0.9432, 0.0, 0.9836, 0.0, 0.8757, 0.106, 0.8634, 0.1298, 0.8622, 0.106, 0.9027, 0.07206, 0.8872, 0.0836, 0.8622, 0.08392, 0.8622, 1.804e-08, 0.9027, 1.804e-08, 0.6183, 0.4998, 0.5945, 0.4622, 0.6183, 0.4622, 0.9019, 0.7359, 0.9019, 0.9342, 0.8482, 0.9342, 0.8482, 0.744, 0.8622, 0.08392, 0.8872, 0.0836, 0.8757, 0.106, 0.8622, 0.106, 0.8047, 0.7669, 0.8204, 0.7587, 0.8482, 0.744, 0.8482, 0.9342, 0.8047, 0.9342, 1.0, 0.6971, 0.9506, 0.6971, 0.9506, 0.5457, 0.9761, 0.5457, 1.0, 0.5298, 0.9506, 0.6971, 0.9194, 0.6971, 0.9194, 0.5457, 0.9506, 0.5457, 0.1207, 0.8202, 0.1811, 0.7698, 0.1937, 0.7829, 0.1333, 0.8333, 0.5385, 0.1759, 0.579, 0.1759, 0.579, 0.2419, 0.5385, 0.2419, 0.579, 0.1759, 0.6195, 0.1759, 0.6195, 0.2419, 0.579, 0.2419, 0.2717, 0.4101, 0.3094, 0.4496, 0.249, 0.5, 0.2033, 0.4521, 0.3823, 0.6964, 0.3698, 0.6833, 0.4603, 0.6077, 0.4729, 0.6208, 0.06037, 0.8706, 0.1207, 0.8202, 0.1333, 0.8333, 0.07295, 0.8837, 0.3622, 0.7606, 0.3496, 0.7474, 0.3949, 0.7096, 0.4075, 0.7228, 0.4855, 0.634, 0.3949, 0.7096, 0.3949, 0.7096, 0.4855, 0.634, 0.3496, 0.7474, 0.3371, 0.7342, 0.3823, 0.6964, 0.3949, 0.7096, 0.3371, 0.7342, 0.3245, 0.7211, 0.3698, 0.6833, 0.3823, 0.6964, 3.859e-08, 0.921, 0.06037, 0.8706, 0.07295, 0.8837, 0.01258, 0.9341, 0.3245, 0.7211, 0.3119, 0.7079, 0.3572, 0.6701, 0.3698, 0.6833, 0.3119, 0.7079, 0.2993, 0.6947, 0.3446, 0.6569, 0.3572, 0.6701, 0.01258, 0.9341, 0.07295, 0.8837, 0.07295, 0.8837, 0.01258, 0.9341, 0.0, 0.0, 0.0, 0.0, 0.0, 0.0, 0.0, 0.0, 0.1811, 0.7698, 0.2415, 0.7194, 0.2541, 0.7325, 0.1937, 0.7829, 0.8218, 0.3355, 0.8632, 0.3355, 0.8632, 0.3355, 0.8218, 0.3355, 0.8632, 0.3355, 0.9027, 0.3355, 0.9027, 0.3355, 0.8632, 0.3355, 0.1836, 0.886, 0.1233, 0.9364, 0.1233, 0.9364, 0.1836, 0.886, 0.0, 0.0, 0.0, 0.0, 0.0, 0.0, 0.0, 0.0, 0.9027, 0.4238, 0.8622, 0.4238, 0.8624, 0.4061, 0.9027, 0.4061, 0.0, 0.0, 0.0, 0.0, 0.0, 0.0, 0.0, 0.0, 0.9836, 0.4061, 0.9432, 0.4061, 0.9432, 0.4061, 0.9836, 0.4061, 0.1937, 0.7829, 0.2541, 0.7325, 0.2541, 0.7325, 0.1937, 0.7829, 0.1333, 0.8333, 0.1937, 0.7829, 0.1937, 0.7829, 0.1333, 0.8333, 0.9432, 0.4238, 0.9027, 0.4238, 0.9027, 0.4061, 0.9432, 0.4061, 0.3446, 0.6569, 0.4352, 0.5813, 0.4352, 0.5813, 0.3446, 0.6569, 0.9027, 0.3355, 0.9432, 0.3355, 0.9432, 0.3355, 0.9027, 0.3355, 0.1233, 0.9364, 0.06289, 0.9868, 0.06289, 0.9868, 0.1233, 0.9364, 0.0, 0.0, 0.0, 0.0, 0.0, 0.0, 0.0, 0.0, 0.9836, 0.4238, 0.9432, 0.4238, 0.9432, 0.4061, 0.9836, 0.4061, 0.8624, 0.4061, 0.8218, 0.4061, 0.8218, 0.4061, 0.8624, 0.4061, 0.0, 0.0, 0.0, 0.0, 0.0, 0.0, 0.0, 0.0, 0.9027, 0.4061, 0.8624, 0.4061, 0.8624, 0.4061, 0.9027, 0.4061, 0.07295, 0.8837, 0.1333, 0.8333, 0.1333, 0.8333, 0.07295, 0.8837, 0.8622, 0.4238, 0.8218, 0.4238, 0.8218, 0.4061, 0.8624, 0.4061, 0.9432, 0.3355, 0.9836, 0.3355, 0.9836, 0.3355, 0.9432, 0.3355, 0.0, 0.0, 0.0, 0.0, 0.0, 0.0, 0.0, 0.0, 0.3044, 0.7852, 0.244, 0.8356, 0.244, 0.8356, 0.3044, 0.7852, 0.244, 0.8356, 0.1836, 0.886, 0.1836, 0.886, 0.244, 0.8356, 0.4075, 0.7228, 0.3949, 0.7096, 0.4855, 0.634, 0.4981, 0.6472, 0.0, 0.0, 0.0, 0.0, 0.0, 0.0, 0.0, 0.0, 0.0, 0.0, 0.0, 0.0, 0.0, 0.0, 0.0, 0.0, 0.3496, 0.7474, 0.3044, 0.7852, 0.3044, 0.7852, 0.3496, 0.7474, 0.9432, 0.4061, 0.9027, 0.4061, 0.9027, 0.4061, 0.9432, 0.4061, 0.1333, 0.8333, 0.1937, 0.7829, 0.2063, 0.7961, 0.1459, 0.8465, 0.1459, 0.8465, 0.2063, 0.7961, 0.2188, 0.8093, 0.1585, 0.8597, 0.1585, 0.8597, 0.2188, 0.8093, 0.2314, 0.8224, 0.171, 0.8728, 0.171, 0.8728, 0.2314, 0.8224, 0.244, 0.8356, 0.1836, 0.886, 0.07295, 0.8837, 0.1333, 0.8333, 0.1459, 0.8465, 0.08552, 0.8969, 0.08552, 0.8969, 0.1459, 0.8465, 0.1585, 0.8597, 0.0981, 0.9101, 0.0981, 0.9101, 0.1585, 0.8597, 0.171, 0.8728, 0.1107, 0.9233, 0.1107, 0.9233, 0.171, 0.8728, 0.1836, 0.886, 0.1233, 0.9364, 0.01258, 0.9341, 0.07295, 0.8837, 0.08552, 0.8969, 0.02515, 0.9473, 0.02515, 0.9473, 0.08552, 0.8969, 0.0981, 0.9101, 0.03773, 0.9605, 0.03773, 0.9605, 0.0981, 0.9101, 0.1107, 0.9233, 0.05031, 0.9737, 0.05031, 0.9737, 0.1107, 0.9233, 0.1233, 0.9364, 0.06289, 0.9868, 0.1937, 0.7829, 0.2541, 0.7325, 0.2666, 0.7457, 0.2063, 0.7961, 0.2063, 0.7961, 0.2666, 0.7457, 0.2792, 0.7589, 0.2188, 0.8093, 0.2188, 0.8093, 0.2792, 0.7589, 0.2918, 0.772, 0.2314, 0.8224, 0.2314, 0.8224, 0.2918, 0.772, 0.3044, 0.7852, 0.244, 0.8356, 0.9027, 0.4061, 0.8624, 0.4061, 0.8626, 0.3885, 0.9027, 0.3885, 0.9027, 0.3885, 0.8626, 0.3885, 0.8628, 0.3708, 0.9027, 0.3708, 0.9027, 0.3708, 0.8628, 0.3708, 0.863, 0.3532, 0.9027, 0.3532, 0.9027, 0.3532, 0.863, 0.3532, 0.8632, 0.3355, 0.9027, 0.3355, 0.9432, 0.4061, 0.9027, 0.4061, 0.9027, 0.3885, 0.9432, 0.3885, 0.9432, 0.3885, 0.9027, 0.3885, 0.9027, 0.3708, 0.9432, 0.3708, 0.9432, 0.3708, 0.9027, 0.3708, 0.9027, 0.3532, 0.9432, 0.3532, 0.9432, 0.3532, 0.9027, 0.3532, 0.9027, 0.3355, 0.9432, 0.3355, 0.9836, 0.4061, 0.9432, 0.4061, 0.9432, 0.3885, 0.9836, 0.3885, 0.9836, 0.3885, 0.9432, 0.3885, 0.9432, 0.3708, 0.9836, 0.3708, 0.9836, 0.3708, 0.9432, 0.3708, 0.9432, 0.3532, 0.9836, 0.3532, 0.9836, 0.3532, 0.9432, 0.3532, 0.9432, 0.3355, 0.9836, 0.3355, 0.8624, 0.4061, 0.8218, 0.4061, 0.8218, 0.3885, 0.8626, 0.3885, 0.8626, 0.3885, 0.8218, 0.3885, 0.8218, 0.3708, 0.8628, 0.3708, 0.8628, 0.3708, 0.8218, 0.3708, 0.8218, 0.3532, 0.863, 0.3532, 0.863, 0.3532, 0.8218, 0.3532, 0.8218, 0.3355, 0.8632, 0.3355, 0.8218, 0.3885, 0.8218, 0.4061, 0.8218, 0.4061, 0.8218, 0.3885, 0.3572, 0.6701, 0.3446, 0.6569, 0.3446, 0.6569, 0.3572, 0.6701, 0.8218, 0.3355, 0.8218, 0.3532, 0.8218, 0.3532, 0.8218, 0.3355, 0.3949, 0.7096, 0.3823, 0.6964, 0.3823, 0.6964, 0.3949, 0.7096, 0.4981, 0.1759, 0.5385, 0.1759, 0.5385, 0.2419, 0.4981, 0.2419, 0.2566, 0.2806, 0.2717, 0.4101, 0.2033, 0.4521, 0.166, 0.3562, 0.244, 0.2675, 0.2566, 0.2806, 0.166, 0.3562, 0.1534, 0.3431, 0.6195, 0.1759, 0.6599, 0.1759, 0.6599, 0.2419, 0.6195, 0.2419, 0.2868, 0.6816, 0.2606, 0.5689, 0.2606, 0.5689, 0.2868, 0.6816, 0.7408, 0.1703, 0.7004, 0.1703, 0.7004, 0.1135, 0.7408, 0.1135, 0.7813, 0.1703, 0.7408, 0.1703, 0.7408, 0.1135, 0.7813, 0.1135, 0.8218, 0.1703, 0.7813, 0.1703, 0.7813, 0.1135, 0.8218, 0.1135, 0.249, 0.5, 0.2947, 0.5479, 0.2947, 0.5479, 0.249, 0.5, 0.2993, 0.6947, 0.2868, 0.6816, 0.2868, 0.6816, 0.2993, 0.6947, 0.7004, 0.1703, 0.6599, 0.1703, 0.6599, 0.1135, 0.7004, 0.1135, 0.7004, 0.227, 0.6599, 0.227, 0.6599, 0.1703, 0.7004, 0.1703, 0.2541, 0.7325, 0.2415, 0.7194, 0.2868, 0.6816, 0.2993, 0.6947, 0.2415, 0.7194, 0.2264, 0.5899, 0.2606, 0.5689, 0.2868, 0.6816, 0.8218, 0.227, 0.7813, 0.227, 0.7813, 0.1703, 0.8218, 0.1703, 0.7813, 0.227, 0.7408, 0.227, 0.7408, 0.1703, 0.7813, 0.1703, 0.7408, 0.227, 0.7004, 0.227, 0.7004, 0.1703, 0.7408, 0.1703, 0.2264, 0.5899, 0.1887, 0.5504, 0.2188, 0.5252, 0.2606, 0.5689, 0.3949, 0.7096, 0.3496, 0.7474, 0.3496, 0.7474, 0.3949, 0.7096, 0.2666, 0.7457, 0.2541, 0.7325, 0.2993, 0.6947, 0.3119, 0.7079, 0.2792, 0.7589, 0.2666, 0.7457, 0.3119, 0.7079, 0.3245, 0.7211, 0.2918, 0.772, 0.2792, 0.7589, 0.3245, 0.7211, 0.3371, 0.7342, 0.3044, 0.7852, 0.2918, 0.772, 0.3371, 0.7342, 0.3496, 0.7474, 0.3169, 0.7984, 0.3044, 0.7852, 0.3496, 0.7474, 0.3622, 0.7606, 0.2541, 0.7325, 0.2993, 0.6947, 0.2993, 0.6947, 0.2541, 0.7325, 0.3949, 0.7096, 0.3823, 0.6964, 0.4729, 0.6208, 0.4855, 0.634, 0.579, 0.2419, 0.6195, 0.2419, 0.6195, 0.2749, 0.579, 0.2749, 0.5385, 0.2419, 0.579, 0.2419, 0.579, 0.2749, 0.5385, 0.2749, 0.4981, 0.2419, 0.5385, 0.2419, 0.5385, 0.2749, 0.4981, 0.2749, 0.1692, 0.4732, 0.1207, 0.3941, 0.1207, 0.3941, 0.1692, 0.4732, 0.1207, 0.3941, 0.1207, 0.3941, 0.1082, 0.3809, 0.6195, 0.2419, 0.6599, 0.2419, 0.6599, 0.2749, 0.6195, 0.2749, 0.09056, 0.2772, 0.1031, 0.2904, 0.05785, 0.3282, 0.04528, 0.315, 0.1031, 0.2904, 0.1157, 0.3036, 0.07043, 0.3414, 0.05785, 0.3282, 0.1157, 0.3036, 0.1283, 0.3167, 0.08301, 0.3545, 0.07043, 0.3414, 0.1283, 0.3167, 0.1409, 0.3299, 0.09559, 0.3677, 0.08301, 0.3545, 0.1409, 0.3299, 0.1534, 0.3431, 0.1082, 0.3809, 0.09559, 0.3677, 0.1811, 0.2016, 0.1937, 0.2148, 0.1031, 0.2904, 0.09056, 0.2772, 0.1937, 0.2148, 0.2063, 0.228, 0.1157, 0.3036, 0.1031, 0.2904, 0.2063, 0.228, 0.2188, 0.2411, 0.1283, 0.3167, 0.1157, 0.3036, 0.2188, 0.2411, 0.2314, 0.2543, 0.1409, 0.3299, 0.1283, 0.3167, 0.2314, 0.2543, 0.244, 0.2675, 0.1534, 0.3431, 0.1409, 0.3299, 0.3773, 0.1798, 0.3169, 0.2302, 0.3044, 0.2171, 0.3647, 0.1667, 0.3647, 0.1667, 0.3044, 0.2171, 0.2918, 0.2039, 0.3522, 0.1535, 0.3522, 0.1535, 0.2918, 0.2039, 0.2792, 0.1907, 0.3396, 0.1403, 0.3396, 0.1403, 0.2792, 0.1907, 0.2666, 0.1776, 0.327, 0.1272, 0.327, 0.1272, 0.2666, 0.1776, 0.2541, 0.1644, 0.3144, 0.114, 0.4377, 0.1294, 0.3773, 0.1798, 0.3647, 0.1667, 0.4251, 0.1163, 0.4251, 0.1163, 0.3647, 0.1667, 0.3522, 0.1535, 0.4125, 0.1031, 0.4125, 0.1031, 0.3522, 0.1535, 0.3396, 0.1403, 0.4, 0.08992, 0.4, 0.08992, 0.3396, 0.1403, 0.327, 0.1272, 0.3874, 0.07675, 0.3874, 0.07675, 0.327, 0.1272, 0.3144, 0.114, 0.3748, 0.06358, 0.4981, 0.07903, 0.4377, 0.1294, 0.4251, 0.1163, 0.4855, 0.06586, 0.4855, 0.06586, 0.4251, 0.1163, 0.4125, 0.1031, 0.4729, 0.05269, 0.4729, 0.05269, 0.4125, 0.1031, 0.4, 0.08992, 0.4603, 0.03952, 0.4603, 0.03952, 0.4, 0.08992, 0.3874, 0.07675, 0.4477, 0.02634, 0.4477, 0.02634, 0.3874, 0.07675, 0.3748, 0.06358, 0.4352, 0.01317, 0.3169, 0.2302, 0.2566, 0.2806, 0.244, 0.2675, 0.3044, 0.2171, 0.3044, 0.2171, 0.244, 0.2675, 0.2314, 0.2543, 0.2918, 0.2039, 0.2918, 0.2039, 0.2314, 0.2543, 0.2188, 0.2411, 0.2792, 0.1907, 0.2792, 0.1907, 0.2188, 0.2411, 0.2063, 0.228, 0.2666, 0.1776, 0.2666, 0.1776, 0.2063, 0.228, 0.1937, 0.2148, 0.2541, 0.1644, 0.579, 0.3079, 0.6195, 0.3079, 0.6193, 0.3223, 0.579, 0.3223, 0.579, 0.3223, 0.6193, 0.3223, 0.6191, 0.3366, 0.579, 0.3366, 0.579, 0.3366, 0.6191, 0.3366, 0.6189, 0.351, 0.579, 0.351, 0.579, 0.351, 0.6189, 0.351, 0.6187, 0.3654, 0.579, 0.3654, 0.579, 0.3654, 0.6187, 0.3654, 0.6185, 0.3798, 0.579, 0.3798, 0.5385, 0.3079, 0.579, 0.3079, 0.579, 0.3223, 0.5385, 0.3223, 0.5385, 0.3223, 0.579, 0.3223, 0.579, 0.3366, 0.5385, 0.3366, 0.5385, 0.3366, 0.579, 0.3366, 0.579, 0.351, 0.5385, 0.351, 0.5385, 0.351, 0.579, 0.351, 0.579, 0.3654, 0.5385, 0.3654, 0.5385, 0.3654, 0.579, 0.3654, 0.579, 0.3798, 0.5385, 0.3798, 0.4981, 0.3079, 0.5385, 0.3079, 0.5385, 0.3223, 0.4981, 0.3223, 0.4981, 0.3223, 0.5385, 0.3223, 0.5385, 0.3366, 0.4981, 0.3366, 0.4981, 0.3366, 0.5385, 0.3366, 0.5385, 0.351, 0.4981, 0.351, 0.4981, 0.351, 0.5385, 0.351, 0.5385, 0.3654, 0.4981, 0.3654, 0.4981, 0.3654, 0.5385, 0.3654, 0.5385, 0.3798, 0.4981, 0.3798, 0.6195, 0.3079, 0.6599, 0.3079, 0.6599, 0.3223, 0.6193, 0.3223, 0.6193, 0.3223, 0.6599, 0.3223, 0.6599, 0.3366, 0.6191, 0.3366, 0.6191, 0.3366, 0.6599, 0.3366, 0.6599, 0.351, 0.6189, 0.351, 0.6189, 0.351, 0.6599, 0.351, 0.6599, 0.3654, 0.6187, 0.3654, 0.6187, 0.3654, 0.6599, 0.3654, 0.6599, 0.3798, 0.6185, 0.3798, 0.04528, 0.315, 0.05785, 0.3282, 0.01258, 0.366, 0.0, 0.3528, 0.05785, 0.3282, 0.07043, 0.3414, 0.02515, 0.3792, 0.01258, 0.366, 0.07043, 0.3414, 0.08301, 0.3545, 0.03773, 0.3923, 0.02515, 0.3792, 0.08301, 0.3545, 0.09559, 0.3677, 0.05031, 0.4055, 0.03773, 0.3923, 0.09559, 0.3677, 0.1082, 0.3809, 0.06289, 0.4187, 0.05031, 0.4055, 0.2606, 0.5689, 0.2188, 0.5252, 0.249, 0.5, 0.2947, 0.5479, 0.2868, 0.6816, 0.2606, 0.5689, 0.2947, 0.5479, 0.332, 0.6437, 0.2993, 0.6947, 0.2868, 0.6816, 0.332, 0.6437, 0.3446, 0.6569, 0.2033, 0.4521, 0.249, 0.5, 0.2188, 0.5252, 0.1692, 0.4732, 0.166, 0.3562, 0.2033, 0.4521, 0.1692, 0.4732, 0.1207, 0.3941, 0.166, 0.3562, 0.2033, 0.4521, 0.2033, 0.4521, 0.166, 0.3562, 0.2947, 0.5479, 0.332, 0.6437, 0.332, 0.6437, 0.2947, 0.5479, 0.2606, 0.5689, 0.2188, 0.5252, 0.2188, 0.5252, 0.2606, 0.5689, 0.2033, 0.4521, 0.249, 0.5, 0.249, 0.5, 0.2033, 0.4521, 0.332, 0.6437, 0.3446, 0.6569, 0.3446, 0.6569, 0.332, 0.6437, 0.2188, 0.5252, 0.1692, 0.4732, 0.1692, 0.4732, 0.2188, 0.5252, 0.1207, 0.3941, 0.1082, 0.3809, 0.1534, 0.3431, 0.166, 0.3562, 0.166, 0.3562, 0.166, 0.3562, 0.1534, 0.3431, 0.3698, 0.6833, 0.3572, 0.6701, 0.4477, 0.5945, 0.4603, 0.6077, 0.3572, 0.6701, 0.3446, 0.6569, 0.4352, 0.5813, 0.4477, 0.5945, 0.4855, 0.634, 0.3949, 0.7096, 0.3949, 0.7096, 0.4855, 0.634, 0.8218, 0.3708, 0.8218, 0.3885, 0.8218, 0.3885, 0.8218, 0.3708, 0.3446, 0.6569, 0.4352, 0.5813, 0.4352, 0.5813, 0.3446, 0.6569, 0.3823, 0.6964, 0.3698, 0.6833, 0.3698, 0.6833, 0.3823, 0.6964, 0.8218, 0.3532, 0.8218, 0.3708, 0.8218, 0.3708, 0.8218, 0.3532, 0.3698, 0.6833, 0.3572, 0.6701, 0.3572, 0.6701, 0.3698, 0.6833, 0.3446, 0.6569, 0.2993, 0.6947, 0.2993, 0.6947, 0.3446, 0.6569])
me_ob_upnovermesh.use_remesh_preserve_volume = False
me_ob_upnovermesh.use_remesh_preserve_attributes = False
me_ob_upnovermesh.use_mirror_vertex_groups = False
me_ob_upnovermesh.update()
me_floormesh_002 = bpy.data.meshes.new('FloorMESH.002')
me_floormesh_002.from_pydata([(3.5, 3.5, 1.0), (3.5, -3.5, 1.0), (-3.5, -3.5, 1.0), (-3.5, 3.5, 1.0)], [], [(0, 3, 2, 1)])
_uv = me_floormesh_002.uv_layers.new(name='UVMap')
_uv.uv.foreach_set('vector', [0.998, 0.002004, 0.002004, 0.002004, 0.002004, 0.998, 0.998, 0.998])
me_floormesh_002.materials.append(mat_mazefloor)
me_floormesh_002.use_remesh_preserve_volume = False
me_floormesh_002.use_remesh_preserve_attributes = False
me_floormesh_002.use_mirror_vertex_groups = False
me_floormesh_002.update()
me_floormesh = bpy.data.meshes.new('FloorMESH')
me_floormesh.from_pydata([(3.5, 3.5, 1.0), (3.5, -3.5, 1.0), (-3.5, -3.5, 1.0), (-3.5, 3.5, 1.0)], [], [(0, 3, 2, 1)])
_uv = me_floormesh.uv_layers.new(name='UVMap')
_uv.uv.foreach_set('vector', [0.998, 0.002004, 0.002004, 0.002004, 0.002004, 0.998, 0.998, 0.998])
me_floormesh.materials.append(mat_mazefloor)
me_floormesh.use_remesh_preserve_volume = False
me_floormesh.use_remesh_preserve_attributes = False
me_floormesh.use_mirror_vertex_groups = False
me_floormesh.update()
me_tcrossmkiimesh = bpy.data.meshes.new('TCrossMKIIMESH')
me_tcrossmkiimesh.from_pydata([(-1.0, -3.5, 1.0), (-3.5, -2.386, -8.941e-08), (-1.0, -1.0, 1.0), (-1.293, -1.293, 1.0), (-1.293, -3.5, 1.0), (-1.574, -1.574, 1.0), (-1.574, -3.5, 1.0), (-2.386, -3.5, 1.0), (-2.386, -2.386, 1.0), (-2.471, -3.5, 1.0), (-2.471, -2.471, 1.0), (-2.247, -2.247, 1.0), (-2.247, -3.5, 1.0), (-2.5, -3.5, 5.0), (-1.833, -1.833, 1.0), (-2.061, -3.5, 1.0), (-1.833, -3.5, 1.0), (-3.5, -3.5, 5.0), (-3.5, -2.247, 1.0), (-2.061, -2.061, 1.0), (-3.5, -2.061, 1.0), (-3.5, -2.386, 1.0), (-3.5, -1.833, 1.0), (-3.5, -1.0, 1.0), (-3.5, -1.293, 1.0), (-3.5, -2.471, 1.0), (-3.5, -1.574, 1.0), (-3.5, -2.5, 5.0), (-2.5, -2.5, 5.0), (-3.5, -2.247, -7.451e-08), (-3.5, -2.061, -7.823e-08), (-3.5, -1.833, -7.451e-08), (-1.0, -3.5, -1.49e-07), (-1.293, -3.5, -1.49e-07), (-1.574, -3.5, -1.49e-07), (-2.386, -3.5, -1.49e-07), (-2.471, -3.5, -1.192e-07), (-2.247, -3.5, -1.341e-07), (-2.061, -3.5, -1.341e-07), (-1.833, -3.5, -1.341e-07), (-3.5, -1.0, -8.941e-08), (-3.5, -1.293, -8.941e-08), (-3.5, -2.471, -5.96e-08), (-3.5, -1.574, -8.941e-08), (-3.5, -3.5, 0.0), (-3.5, -3.5, 1.0), (1.0, -1.0, 1.0), (1.0, -3.5, 1.0), (1.293, -1.293, 1.0), (1.293, -3.5, 1.0), (1.574, -1.574, 1.0), (1.574, -3.5, 1.0), (2.386, -3.5, 1.0), (2.386, -2.386, 1.0), (2.471, -3.5, 1.0), (2.471, -2.471, 1.0), (2.247, -2.247, 1.0), (2.247, -3.5, 1.0), (2.5, -3.5, 5.0), (1.833, -1.833, 1.0), (2.061, -3.5, 1.0), (1.833, -3.5, 1.0), (3.5, -3.5, 5.0), (3.5, -2.247, 1.0), (2.061, -2.061, 1.0), (3.5, -2.061, 1.0), (3.5, -2.386, 1.0), (3.5, -1.833, 1.0), (3.5, -1.0, 1.0), (3.5, -1.293, 1.0), (3.5, -2.471, 1.0), (3.5, -1.574, 1.0), (3.5, -2.5, 5.0), (2.5, -2.5, 5.0), (2.471, -3.5, -1.192e-07), (1.574, -3.5, -1.49e-07), (2.386, -3.5, -1.49e-07), (1.0, -3.5, -1.49e-07), (1.293, -3.5, -1.49e-07), (3.5, -3.5, 0.0), (3.5, -2.247, -5.96e-08), (3.5, -2.061, -5.96e-08), (3.5, -2.386, -5.96e-08), (3.5, -1.833, -5.96e-08), (3.5, -1.0, -1.192e-07), (3.5, -1.293, -1.192e-07), (3.5, -3.5, 1.0), (3.5, -2.471, -6.333e-08), (3.5, -1.574, -1.192e-07), (2.247, -3.5, -1.341e-07), (2.061, -3.5, -1.341e-07), (1.833, -3.5, -1.341e-07), (2.384e-07, 2.471, 1.0), (-3.5, 3.5, 5.0), (3.5, 3.5, 5.0), (3.5, 1.0, 1.0), (3.5, 1.293, 1.0), (3.5, 1.574, 1.0), (3.5, 2.386, 1.0), (3.5, 2.471, 1.0), (3.5, 2.247, 1.0), (3.5, 2.5, 5.0), (3.5, 2.061, 1.0), (3.5, 1.833, 1.0), (2.384e-07, -7.153e-07, 1.0), (-3.5, 1.0, 1.0), (-3.5, 1.293, 1.0), (-3.5, 1.574, 1.0), (-3.5, 2.386, 1.0), (-3.5, 2.471, 1.0), (-3.5, 2.247, 1.0), (-3.5, 2.5, 5.0), (-3.5, 2.061, 1.0), (-3.5, 1.833, 1.0), (2.384e-07, 2.5, 5.0), (-3.5, 3.5, 0.0), (3.5, 3.5, 0.0), (3.5, 1.0, -1.192e-07), (3.5, 1.293, -1.192e-07), (3.5, 1.574, -1.192e-07), (3.5, 2.386, -5.96e-08), (3.5, 2.471, -6.333e-08), (3.5, 2.247, -5.96e-08), (3.5, 3.5, 1.0), (3.5, 2.061, -5.96e-08), (3.5, 1.833, -5.96e-08), (-3.5, 1.0, -8.941e-08), (-3.5, 1.293, -8.941e-08), (-3.5, 1.574, -8.941e-08), (-3.5, 2.386, -8.941e-08), (-3.5, 2.471, -5.96e-08), (-3.5, 2.247, -7.451e-08), (-3.5, 2.061, -7.823e-08), (-3.5, 1.833, -7.451e-08), (-3.5, 3.5, 1.0), (7.153e-07, 3.5, 5.0), (7.153e-07, 3.5, 0.0), (-2.384e-07, -3.5, 1.0), (-2.384e-07, -3.5, -1.49e-07), (2.384e-07, -1.0, 1.0), (-3.5, -2.384e-07, 1.0), (-3.5, -2.384e-07, -8.941e-08), (3.5, -2.384e-07, -1.192e-07), (3.5, -2.384e-07, 1.0)], [], [(28, 10, 25, 27), (28, 13, 9, 10), (22, 26, 24, 23, 140, 105, 106, 107, 113, 112, 110, 108, 109, 134, 115, 130, 129, 131, 132, 133, 128, 127, 126, 141, 40, 41, 43, 31, 30, 29, 1, 42, 44, 45, 25, 21, 18, 20), (13, 28, 27, 17), (9, 13, 17, 45), (25, 45, 17, 27), (73, 72, 70, 55), (73, 55, 54, 58), (58, 62, 72, 73), (70, 72, 62, 86), (54, 86, 62, 58), (86, 79, 87, 82, 80, 81, 83, 88, 85, 84, 142, 117, 118, 119, 125, 124, 122, 120, 121, 116, 123, 99, 98, 100, 102, 103, 97, 96, 95, 143, 68, 69, 71, 67, 65, 63, 66, 70), (114, 111, 109, 92, 99, 101), (92, 109, 108, 110, 112, 113, 107, 106, 105, 140, 104, 143, 95, 96, 97, 103, 102, 100, 98, 99), (60, 57, 52, 54, 55, 53, 56, 64, 59, 50, 48, 46, 104, 139, 137, 47, 49, 51, 61), (123, 116, 136, 115, 134, 93, 135, 94), (94, 101, 99, 123), (93, 134, 109, 111), (101, 94, 135, 93, 111, 114), (3, 2, 104, 140, 23, 24, 26, 22, 20, 18, 21, 25, 10, 8, 11, 19, 14, 5), (19, 11, 8, 10, 9, 7, 12, 15, 16, 6, 4, 0, 137, 139, 104, 2, 3, 5, 14), (69, 68, 143, 104, 46, 48, 50, 59, 64, 56, 53, 55, 70, 66, 63, 65, 67, 71), (15, 12, 7, 9, 45, 44, 36, 35, 37, 38, 39, 34, 33, 32, 138, 77, 78, 75, 91, 90, 89, 76, 74, 79, 86, 54, 52, 57, 60, 61, 51, 49, 47, 137, 0, 4, 6, 16)])
me_tcrossmkiimesh.polygons.foreach_set('material_index', [0, 0, 0, 0, 0, 0, 0, 0, 0, 0, 0, 0, 0, 1, 1, 0, 0, 0, 0, 1, 1, 1, 0])
_uv = me_tcrossmkiimesh.uv_layers.new(name='UVMap')
_uv.uv.foreach_set('vector', [0.549, 0.199, 0.549, 0.001001, 0.501, 0.001001, 0.501, 0.199, 0.599, 0.549, 0.599, 0.501, 0.401, 0.501, 0.401, 0.549, 0.299, 0.899, 0.799, 0.901, 0.949, 0.751, 0.801, 0.901, 0.901, 0.899, 0.949, 0.601, 0.949, 0.401, 0.849, 0.601, 0.949, 0.301, 0.399, 0.949, 0.299, 0.849, 0.599, 0.949, 0.399, 0.799, 0.399, 0.751, 0.301, 0.751, 0.501, 0.901, 0.201, 0.801, 0.301, 0.901, 0.901, 0.399, 0.801, 0.699, 0.901, 0.449, 0.901, 0.649, 0.949, 0.851, 0.849, 0.949, 0.901, 0.799, 0.751, 0.949, 0.201, 0.851, 0.701, 0.801, 0.101, 0.851, 0.851, 0.099, 0.801, 0.799, 0.099, 0.849, 0.099, 0.801, 0.001001, 0.801, 0.849, 0.701, 0.899, 0.001001, 0.199, 0.899, 0.799, 0.849, 0.999, 0.051, 0.951, 0.051, 0.951, 0.099, 0.999, 0.099, 0.749, 0.399, 0.749, 0.201, 0.701, 0.201, 0.701, 0.399, 0.799, 0.001001, 0.751, 0.001001, 0.751, 0.199, 0.799, 0.199, 0.649, 0.601, 0.601, 0.601, 0.601, 0.799, 0.649, 0.799, 0.001001, 0.749, 0.199, 0.749, 0.199, 0.701, 0.001001, 0.701, 0.949, 0.701, 0.901, 0.701, 0.901, 0.749, 0.949, 0.749, 0.201, 0.699, 0.399, 0.699, 0.399, 0.651, 0.201, 0.651, 0.749, 0.001001, 0.701, 0.001001, 0.701, 0.199, 0.749, 0.199, 0.849, 0.299, 0.849, 0.201, 0.801, 0.199, 0.751, 0.799, 0.801, 0.099, 0.301, 0.801, 0.451, 0.751, 0.601, 0.949, 0.901, 0.699, 0.951, 0.101, 0.051, 0.999, 0.901, 0.549, 0.901, 0.499, 0.201, 0.901, 0.101, 0.901, 0.901, 0.199, 0.901, 0.299, 0.901, 0.099, 0.001001, 0.901, 0.001001, 0.949, 0.099, 0.949, 0.949, 0.001001, 0.949, 0.201, 0.949, 0.101, 0.199, 0.949, 0.299, 0.949, 0.949, 0.451, 0.949, 0.501, 0.099, 0.951, 0.999, 0.149, 0.949, 0.651, 0.649, 0.901, 0.549, 0.799, 0.399, 0.849, 0.849, 0.001001, 0.799, 0.701, 0.849, 0.101, 0.801, 0.299, 0.201, 0.001001, 0.201, 0.199, 0.399, 0.199, 0.201, 0.201, 0.201, 0.399, 0.399, 0.399, 0.399, 0.501, 0.201, 0.501, 0.001001, 0.651, 0.551, 0.399, 0.201, 0.551, 0.401, 0.399, 0.501, 0.399, 0.451, 0.399, 0.649, 0.201, 0.601, 0.201, 0.599, 0.651, 0.401, 0.651, 0.399, 0.649, 0.599, 0.599, 0.199, 0.649, 0.649, 0.401, 0.599, 0.649, 0.699, 0.001001, 0.649, 0.001001, 0.601, 0.001001, 0.749, 0.701, 0.199, 0.799, 0.651, 0.901, 0.651, 0.949, 0.699, 0.949, 0.101, 0.751, 0.701, 0.799, 0.099, 0.799, 0.701, 0.699, 0.401, 0.901, 0.751, 0.599, 0.951, 0.198, 0.998, 0.151, 0.599, 0.451, 0.401, 0.451, 0.799, 0.401, 0.499, 0.949, 0.749, 0.601, 0.001001, 0.751, 0.201, 0.401, 0.201, 0.499, 0.001001, 0.499, 0.199, 0.499, 0.199, 0.201, 0.001001, 0.201, 0.199, 0.001001, 0.001001, 0.001001, 0.699, 0.601, 0.651, 0.601, 0.651, 0.799, 0.699, 0.799, 0.749, 0.599, 0.749, 0.401, 0.701, 0.401, 0.701, 0.599, 0.699, 0.401, 0.651, 0.401, 0.799, 0.399, 0.799, 0.201, 0.751, 0.201, 0.699, 0.599, 0.599, 0.449, 0.199, 0.599, 0.199, 0.501, 0.001001, 0.501, 0.401, 0.401, 0.851, 0.499, 0.851, 0.699, 0.601, 0.851, 0.501, 0.851, 0.851, 0.599, 0.101, 0.999, 0.149, 0.999, 0.149, 0.951, 0.899, 0.501, 0.599, 0.899, 0.699, 0.899, 0.899, 0.601, 0.899, 0.401, 0.849, 0.301, 0.899, 0.899, 0.949, 0.901, 0.901, 0.901, 0.901, 0.949, 0.801, 0.851, 0.801, 0.399, 0.899, 0.849, 0.851, 0.799, 0.701, 0.851, 0.651, 0.399, 0.599, 0.001001, 0.551, 0.001001, 0.999, 0.199, 0.952, 0.199, 0.699, 0.201, 0.799, 0.899, 0.899, 0.701, 0.801, 0.801, 0.399, 0.749, 0.499, 0.001001, 0.401, 0.001001, 0.401, 0.199, 0.201, 0.701, 0.751, 0.699, 0.401, 0.799, 0.451, 0.701, 0.201, 0.751, 0.551, 0.799, 0.749, 0.949, 0.749, 0.901, 0.701, 0.901, 0.599, 0.701, 0.299, 0.799, 0.549, 0.749, 0.449, 0.701, 0.799, 0.601, 0.899, 0.301, 0.899, 0.201, 0.399, 0.899, 0.199, 0.849, 0.199, 0.801, 0.101, 0.801, 0.301, 0.851, 0.851, 0.299, 0.851, 0.399, 0.401, 0.851, 0.851, 0.199, 0.901, 0.849, 0.851, 0.949, 0.999, 0.001001, 0.049, 0.999, 0.901, 0.599, 0.151, 0.999, 0.801, 0.499, 0.801, 0.599, 0.501, 0.801, 0.601, 0.801, 0.401, 0.801, 0.001001, 0.851, 0.001001, 0.899, 0.099, 0.899, 0.499, 0.849, 0.699, 0.849, 0.599, 0.849, 0.849, 0.501, 0.849, 0.401, 0.199, 0.951, 0.949, 0.551, 0.001001, 0.951, 0.951, 0.049, 0.899, 0.901, 0.949, 0.801, 0.899, 0.101, 0.499, 0.899])
me_tcrossmkiimesh.materials.append(mat_mazedefault)
me_tcrossmkiimesh.materials.append(mat_mazefloor)
me_tcrossmkiimesh.use_remesh_preserve_volume = False
me_tcrossmkiimesh.use_remesh_preserve_attributes = False
me_tcrossmkiimesh.use_mirror_vertex_groups = False
me_tcrossmkiimesh.update()

# ---- objects
ob_floor_001 = bpy.data.objects.new('Floor.001', me_floormesh_001)
ob_walloutercorner_001 = bpy.data.objects.new('WallOuterCorner.001', me_walloutercornermesh_001)
ob_wall_001 = bpy.data.objects.new('Wall.001', me_wallmesh_001)
ob_walloutercornermkii = bpy.data.objects.new('WallOuterCornerMKII', me_walloutercornermkiimesh)
ob_xcrossmkii = bpy.data.objects.new('XCrossMKII', me_xcrossmkiimesh)
ob_wallcornermkii = bpy.data.objects.new('WallCornerMKII', me_wallcornermkiimesh)
ob_wallmkii = bpy.data.objects.new('WallMKII', me_wallmkiimesh)
ob_deadendmkii = bpy.data.objects.new('DeadEndMKII', me_deadendmkiimesh)
ob_solidblock = bpy.data.objects.new('SolidBlock', me_solidblockmesh)
ob_wallopeningmkii = bpy.data.objects.new('WallOpeningMKII', me_wallopeningmkiimesh)
ob_turnmkii = bpy.data.objects.new('TurnMKII', me_turnmkiimesh)
ob_straightmkii = bpy.data.objects.new('StraightMKII', me_straightmkiimesh)
ob_tunneler = bpy.data.objects.new('tunneler', me_cylinder_001)
ob_ob_upnover = bpy.data.objects.new('OB_UpNOver', me_ob_upnovermesh)
ob_floor_002 = bpy.data.objects.new('Floor.002', me_floormesh_002)
ob_floor = bpy.data.objects.new('Floor', me_floormesh)
ob_tcrossmkii = bpy.data.objects.new('TCrossMKII', me_tcrossmkiimesh)

# ---- transforms, parenting, visibility, modifiers, constraints
ob_floor_001.location = (2.384e-07, -2.384e-07, 0.0)
ob_floor_001.lock_rotations_4d = False
ob_floor_001.empty_display_type = 'ARROWS'
ob_floor_001.lineart.crease_threshold = 0.0
ob_walloutercorner_001.location = (2.384e-07, -2.384e-07, 0.0)
ob_walloutercorner_001.scale = (-1.0, 1.0, 1.0)
ob_walloutercorner_001.lock_rotations_4d = False
ob_walloutercorner_001.empty_display_type = 'ARROWS'
ob_walloutercorner_001.lineart.crease_threshold = 0.0
ob_wall_001.location = (2.384e-07, 0.0, 0.0)
ob_wall_001.rotation_euler = (0.0, -0.0, 1.571)
ob_wall_001.lock_rotations_4d = False
ob_wall_001.empty_display_type = 'ARROWS'
ob_wall_001.lineart.crease_threshold = 0.0
ob_walloutercornermkii.location = (2.384e-07, -2.384e-07, 0.0)
ob_walloutercornermkii.scale = (-1.0, 1.0, 1.0)
ob_walloutercornermkii.lock_rotations_4d = False
ob_walloutercornermkii.empty_display_type = 'ARROWS'
ob_walloutercornermkii.lineart.crease_threshold = 0.0
ob_xcrossmkii.location = (2.384e-07, -2.384e-07, 0.0)
ob_xcrossmkii.scale = (-1.0, 1.0, 1.0)
ob_xcrossmkii.lock_rotations_4d = False
ob_xcrossmkii.empty_display_type = 'ARROWS'
ob_xcrossmkii.lineart.crease_threshold = 0.0
ob_wallcornermkii.location = (0.0, 0.0, 0.0)
ob_wallcornermkii.lock_rotations_4d = False
ob_wallcornermkii.empty_display_type = 'ARROWS'
ob_wallcornermkii.lineart.crease_threshold = 0.0
ob_wallmkii.location = (2.384e-07, 0.0, 0.0)
ob_wallmkii.rotation_euler = (0.0, -0.0, 1.571)
ob_wallmkii.lock_rotations_4d = False
ob_wallmkii.empty_display_type = 'ARROWS'
ob_wallmkii.lineart.crease_threshold = 0.0
ob_deadendmkii.location = (2.384e-07, -2.384e-07, 0.0)
ob_deadendmkii.lock_rotations_4d = False
ob_deadendmkii.empty_display_type = 'ARROWS'
ob_deadendmkii.lineart.crease_threshold = 0.0
ob_solidblock.location = (2.384e-07, -2.384e-07, 0.0)
ob_solidblock.lock_rotations_4d = False
ob_solidblock.empty_display_type = 'ARROWS'
ob_solidblock.lineart.crease_threshold = 0.0
ob_wallopeningmkii.location = (2.384e-07, -2.384e-07, 0.0)
ob_wallopeningmkii.scale = (-1.0, 1.0, 1.0)
ob_wallopeningmkii.lock_rotations_4d = False
ob_wallopeningmkii.empty_display_type = 'ARROWS'
ob_wallopeningmkii.lineart.crease_threshold = 0.0
ob_turnmkii.location = (0.0, 0.0, 0.0)
ob_turnmkii.lock_rotations_4d = False
ob_turnmkii.empty_display_type = 'ARROWS'
ob_turnmkii.lineart.crease_threshold = 0.0
ob_straightmkii.location = (2.384e-07, -2.384e-07, 0.0)
ob_straightmkii.lock_rotations_4d = False
ob_straightmkii.empty_display_type = 'ARROWS'
ob_straightmkii.lineart.crease_threshold = 0.0
ob_tunneler.location = (0.04533, 0.465, 1.0)
ob_tunneler.hide_viewport = True
ob_tunneler.lineart.crease_threshold = 0.0
ob_ob_upnover.location = (0.0, 0.0, 0.0)
ob_ob_upnover.lineart.crease_threshold = 0.0
_m = ob_ob_upnover.modifiers.new('Subsurf', 'SUBSURF')
_m.uv_smooth = 'PRESERVE_CORNERS'
_m.quality = 2
_m.levels = 2
_m.show_only_control_edges = False
ob_floor_002.location = (2.384e-07, 3.5, 0.0)
ob_floor_002.lock_rotations_4d = False
ob_floor_002.empty_display_type = 'ARROWS'
ob_floor_002.hide_viewport = True
ob_floor_002.lineart.crease_threshold = 0.0
ob_floor.location = (2.384e-07, -3.5, 0.0)
ob_floor.lock_rotations_4d = False
ob_floor.empty_display_type = 'ARROWS'
ob_floor.hide_viewport = True
ob_floor.lineart.crease_threshold = 0.0
ob_tcrossmkii.location = (2.384e-07, -2.384e-07, 0.0)
ob_tcrossmkii.scale = (-1.0, 1.0, 1.0)
ob_tcrossmkii.lock_rotations_4d = False
ob_tcrossmkii.empty_display_type = 'ARROWS'
ob_tcrossmkii.lineart.crease_threshold = 0.0

# ---- collection membership
col_collection_1.objects.link(ob_floor_001)
col_collection_2.objects.link(ob_walloutercorner_001)
col_collection_2.objects.link(ob_wall_001)
col_collection_7.objects.link(ob_walloutercornermkii)
col_collection_8.objects.link(ob_xcrossmkii)
col_collection_9.objects.link(ob_wallcornermkii)
col_collection_10.objects.link(ob_wallmkii)
col_collection_14.objects.link(ob_deadendmkii)
col_collection_15.objects.link(ob_solidblock)
col_collection_16.objects.link(ob_wallopeningmkii)
col_collection_17.objects.link(ob_turnmkii)
col_collection_18.objects.link(ob_straightmkii)
col_collection_19.objects.link(ob_tunneler)
col_collection_19.objects.link(ob_ob_upnover)
col_collection_19.objects.link(ob_floor_002)
col_collection_19.objects.link(ob_floor)
col_collection_20.objects.link(ob_tcrossmkii)

# ---- scene / render settings (as saved in the file)
scene.frame_start = 1; scene.frame_end = 250; scene.frame_set(1)
scene.render.engine = 'BLENDER_EEVEE_NEXT'
scene.render.resolution_percentage = 50
scene.render.dither_intensity = 0.0
scene.cycles.use_denoising = False
scene.cycles.samples = 128
scene.cycles.sampling_pattern = 'TABULATED_SOBOL'
scene.cycles.use_adaptive_sampling = False
scene.cycles.use_light_tree = False
scene.cycles.blur_glossy = 0.0
scene.cycles.sample_clamp_indirect = 0.0
scene.view_settings.view_transform = 'Standard'
bpy.context.view_layer.update()

# ---- added for rendering (the .blend has no active camera and no usable light): camera, sun
cam_auto = bpy.data.cameras.new('AutoCamera')
cam_auto.lens = 50.0
cam_auto.sensor_width = 36.0
cam_auto.clip_end = 1000.0
ob_auto_camera = bpy.data.objects.new('AutoCamera', cam_auto)
scene.collection.objects.link(ob_auto_camera)
ob_auto_camera.location = (14.1853, -17.0223, 13.1055)
ob_auto_camera.rotation_euler = (1.09748, -7.21219e-08, 0.694738)
scene.camera = ob_auto_camera
light_auto_sun = bpy.data.lights.new('AutoSun', 'SUN')
light_auto_sun.energy = 3.0
light_auto_sun.angle = 0.0523599
ob_auto_sun = bpy.data.objects.new('AutoSun', light_auto_sun)
scene.collection.objects.link(ob_auto_sun)
ob_auto_sun.rotation_euler = (0.872665, 0.174533, 0.523599)
bpy.context.view_layer.update()

